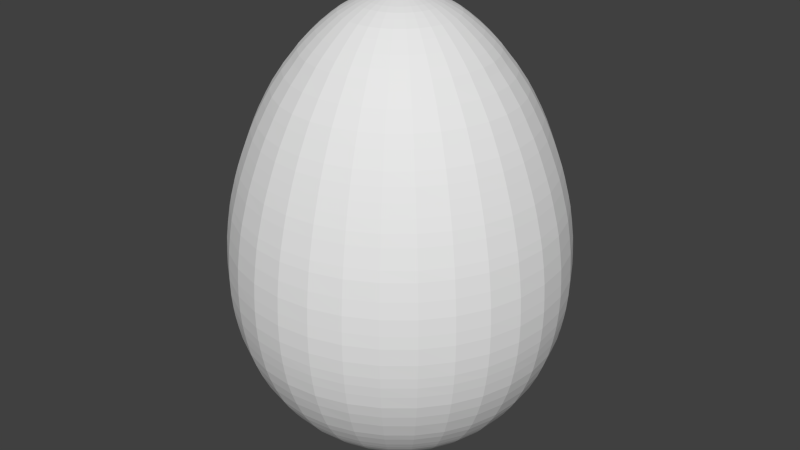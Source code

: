 # Source: egg.blend  (saved by Blender 2.69.0; exported with 4.5.12 LTS)
import bpy
from mathutils import Matrix  # noqa: F401  (used for matrix-valued properties, if any)

bpy.ops.wm.read_factory_settings(use_empty=True)
scene = bpy.context.scene
scene.name = 'Scene'

# ---- collections
col_collection_1 = bpy.data.collections.new('Collection 1'); scene.collection.children.link(col_collection_1)

# ---- world
world_world = bpy.data.worlds.new('World'); scene.world = world_world
world_world.color = (0.05088, 0.05088, 0.05088)
world_world.use_sun_shadow = False
world_world.sun_shadow_jitter_overblur = 0.0
world_world.cycles.sampling_method = 'MANUAL'
world_world.cycles.sample_map_resolution = 256

# ---- meshes
me_circle_001 = bpy.data.meshes.new('Circle.001')
me_circle_001.from_pydata([(-1.861, -0.003045, 0.432), (-1.893, -0.003169, 0.2331), (-1.915, -0.003283, 0.04984), (-1.926, -0.003396, -0.1322), (-1.931, -0.003486, -0.2772), (-1.926, -0.003608, -0.4724), (-1.912, -0.003713, -0.6413), (-1.895, -0.00379, -0.7647), (-1.872, -0.003869, -0.8917), (-1.839, -0.003965, -1.047), (-1.79, -0.004061, -1.201), (-1.73, -0.004158, -1.356), (-1.641, -0.004275, -1.544), (-1.582, -0.004336, -1.644), (-1.49, -0.004421, -1.78), (-1.423, -0.004477, -1.869), (-1.366, -0.00452, -1.939), (-1.298, -0.004564, -2.01), (-1.21, -0.004617, -2.095), (-1.109, -0.00467, -2.181), (-0.9858, -0.004722, -2.264), (-0.9116, -0.004751, -2.311), (-0.8385, -0.004776, -2.351), (-0.7606, -0.004799, -2.388), (-0.6696, -0.004824, -2.427), (-0.5678, -0.004848, -2.466), (-0.4396, -0.004873, -2.506), (-0.3534, -0.004885, -2.526), (-0.2527, -0.004896, -2.543), (-0.114, -0.004903, -2.554), (-1.835, -0.00297, 0.5529), (-1.78, -0.002837, 0.7674), (-1.742, -0.002756, 0.8979), (-1.695, -0.002671, 1.034), (-1.642, -0.002583, 1.176), (-1.587, -0.002497, 1.314), (-1.526, -0.002412, 1.45), (-1.431, -0.002297, 1.635), (-1.361, -0.002218, 1.762), (-1.23, -0.002097, 1.957), (-1.124, -0.002012, 2.093), (-1.061, -0.001961, 2.176), (-0.9822, -0.001906, 2.263), (-0.8732, -0.00184, 2.37), (-0.751, -0.001774, 2.475), (-0.6456, -0.001724, 2.556), (-0.5392, -0.001686, 2.618), (-0.4593, -0.001659, 2.661), (-0.3711, -0.001636, 2.697), (-0.2655, -0.001615, 2.732), (-0.1707, -0.001602, 2.752), (-0.09248, -0.001597, 2.761), (-0.03009, -0.001592, 2.768), (-1.826, 0.3602, 0.432), (-1.857, 0.3661, 0.2331), (-1.879, 0.3704, 0.04984), (-1.89, 0.3724, -0.1322), (-1.895, 0.3733, -0.2772), (-1.89, 0.3722, -0.4724), (-1.876, 0.3693, -0.6413), (-1.859, 0.366, -0.7647), (-1.837, 0.3615, -0.8917), (-1.804, 0.3548, -1.047), (-1.756, 0.3451, -1.201), (-1.697, 0.3334, -1.356), (-1.61, 0.316, -1.544), (-1.553, 0.3044, -1.644), (-1.462, 0.2864, -1.78), (-1.397, 0.2732, -1.869), (-1.34, 0.262, -1.939), (-1.274, 0.2488, -2.01), (-1.187, 0.2315, -2.095), (-1.089, 0.2118, -2.181), (-0.9678, 0.1877, -2.264), (-0.895, 0.1732, -2.311), (-0.8233, 0.1589, -2.351), (-0.747, 0.1437, -2.388), (-0.6577, 0.1259, -2.427), (-0.5578, 0.106, -2.466), (-0.4321, 0.08098, -2.506), (-0.3475, 0.06415, -2.526), (-0.2488, 0.04451, -2.543), (-0.1128, 0.01743, -2.554), (-1.8, 0.3551, 0.5529), (-1.746, 0.3445, 0.7674), (-1.709, 0.3371, 0.8979), (-1.663, 0.328, 1.034), (-1.611, 0.3179, 1.176), (-1.557, 0.3072, 1.314), (-1.497, 0.2954, 1.45), (-1.404, 0.277, 1.635), (-1.335, 0.2633, 1.762), (-1.207, 0.2379, 1.957), (-1.102, 0.2172, 2.093), (-1.041, 0.2051, 2.176), (-0.9637, 0.1898, 2.263), (-0.8568, 0.1686, 2.37), (-0.737, 0.1448, 2.475), (-0.6336, 0.1243, 2.556), (-0.5291, 0.1035, 2.618), (-0.4508, 0.08798, 2.661), (-0.3643, 0.0708, 2.697), (-0.2607, 0.05021, 2.732), (-0.1677, 0.03172, 2.752), (-0.09101, 0.01648, 2.761), (-0.02982, 0.004309, 2.768), (-1.721, 0.7095, 0.432), (-1.75, 0.7213, 0.2331), (-1.771, 0.7299, 0.04984), (-1.781, 0.734, -0.1322), (-1.785, 0.7357, -0.2772), (-1.781, 0.7338, -0.4724), (-1.768, 0.7282, -0.6413), (-1.752, 0.7217, -0.7647), (-1.731, 0.7129, -0.8917), (-1.7, 0.7, -1.047), (-1.655, 0.6811, -1.201), (-1.6, 0.6581, -1.356), (-1.518, 0.6241, -1.544), (-1.464, 0.6015, -1.644), (-1.378, 0.5662, -1.78), (-1.316, 0.5404, -1.869), (-1.263, 0.5184, -1.939), (-1.201, 0.4927, -2.01), (-1.119, 0.4587, -2.095), (-1.027, 0.4202, -2.181), (-0.9126, 0.3729, -2.264), (-0.844, 0.3444, -2.311), (-0.7765, 0.3165, -2.351), (-0.7046, 0.2866, -2.388), (-0.6205, 0.2518, -2.427), (-0.5264, 0.2128, -2.466), (-0.408, 0.1637, -2.506), (-0.3283, 0.1307, -2.526), (-0.2354, 0.0922, -2.543), (-0.1072, 0.03909, -2.554), (-1.697, 0.6995, 0.5529), (-1.646, 0.6786, 0.7674), (-1.61, 0.664, 0.8979), (-1.567, 0.6462, 1.034), (-1.518, 0.6261, 1.176), (-1.467, 0.6051, 1.314), (-1.411, 0.5818, 1.45), (-1.323, 0.5457, 1.635), (-1.258, 0.5187, 1.762), (-1.137, 0.4688, 1.957), (-1.039, 0.4281, 2.093), (-0.9813, 0.4043, 2.176), (-0.9082, 0.3741, 2.263), (-0.8075, 0.3325, 2.37), (-0.6946, 0.2858, 2.475), (-0.5972, 0.2455, 2.556), (-0.4988, 0.2048, 2.618), (-0.425, 0.1742, 2.661), (-0.3435, 0.1405, 2.697), (-0.2459, 0.1001, 2.732), (-0.1583, 0.06383, 2.752), (-0.08605, 0.03391, 2.761), (-0.02841, 0.01004, 2.768), (-1.549, 1.032, 0.432), (-1.575, 1.049, 0.2331), (-1.594, 1.061, 0.04984), (-1.603, 1.067, -0.1322), (-1.607, 1.07, -0.2772), (-1.604, 1.067, -0.4724), (-1.592, 1.059, -0.6413), (-1.578, 1.05, -0.7647), (-1.559, 1.037, -0.8917), (-1.531, 1.018, -1.047), (-1.49, 0.9909, -1.201), (-1.44, 0.9575, -1.356), (-1.367, 0.9082, -1.544), (-1.318, 0.8755, -1.644), (-1.241, 0.8242, -1.78), (-1.186, 0.7869, -1.869), (-1.138, 0.7549, -1.939), (-1.082, 0.7176, -2.01), (-1.008, 0.6683, -2.095), (-0.9249, 0.6124, -2.181), (-0.8223, 0.5438, -2.264), (-0.7606, 0.5025, -2.311), (-0.6998, 0.4619, -2.351), (-0.6351, 0.4186, -2.388), (-0.5594, 0.368, -2.427), (-0.4748, 0.3114, -2.466), (-0.3682, 0.2402, -2.506), (-0.2965, 0.1923, -2.526), (-0.2129, 0.1363, -2.543), (-0.09751, 0.05926, -2.554), (-1.527, 1.017, 0.5529), (-1.482, 0.9866, 0.7674), (-1.45, 0.9653, 0.8979), (-1.411, 0.9394, 1.034), (-1.367, 0.9102, 1.176), (-1.321, 0.8797, 1.314), (-1.27, 0.8458, 1.45), (-1.191, 0.7933, 1.635), (-1.133, 0.7541, 1.762), (-1.024, 0.6817, 1.957), (-0.9353, 0.6226, 2.093), (-0.8835, 0.588, 2.176), (-0.8178, 0.5441, 2.263), (-0.7271, 0.4836, 2.37), (-0.6255, 0.4158, 2.475), (-0.5378, 0.3573, 2.556), (-0.4492, 0.2981, 2.618), (-0.3828, 0.2538, 2.661), (-0.3095, 0.2048, 2.697), (-0.2216, 0.1462, 2.732), (-0.1428, 0.09349, 2.752), (-0.07778, 0.05005, 2.761), (-0.0259, 0.01539, 2.768), (-1.318, 1.314, 0.432), (-1.341, 1.336, 0.2331), (-1.357, 1.352, 0.04984), (-1.364, 1.36, -0.1322), (-1.368, 1.363, -0.2772), (-1.365, 1.359, -0.4724), (-1.354, 1.349, -0.6413), (-1.343, 1.337, -0.7647), (-1.327, 1.321, -0.8917), (-1.303, 1.297, -1.047), (-1.268, 1.263, -1.201), (-1.226, 1.22, -1.356), (-1.163, 1.157, -1.544), (-1.122, 1.116, -1.644), (-1.057, 1.051, -1.78), (-1.009, 1.003, -1.869), (-0.9688, 0.9624, -1.939), (-0.9214, 0.9149, -2.01), (-0.8587, 0.8522, -2.095), (-0.7876, 0.781, -2.181), (-0.7004, 0.6937, -2.264), (-0.6479, 0.6412, -2.311), (-0.5963, 0.5895, -2.351), (-0.5412, 0.5345, -2.388), (-0.4769, 0.4701, -2.427), (-0.4049, 0.3981, -2.466), (-0.3143, 0.3074, -2.506), (-0.2533, 0.2464, -2.526), (-0.1822, 0.1753, -2.543), (-0.08407, 0.07714, -2.554), (-1.3, 1.296, 0.5529), (-1.261, 1.257, 0.7674), (-1.233, 1.23, 0.8979), (-1.2, 1.197, 1.034), (-1.163, 1.159, 1.176), (-1.124, 1.121, 1.314), (-1.081, 1.077, 1.45), (-1.014, 1.011, 1.635), (-0.9638, 0.9606, 1.762), (-0.8714, 0.8684, 1.957), (-0.7959, 0.7931, 2.093), (-0.7518, 0.7491, 2.176), (-0.6959, 0.6932, 2.263), (-0.6188, 0.6162, 2.37), (-0.5323, 0.5298, 2.475), (-0.4578, 0.4553, 2.556), (-0.3824, 0.3801, 2.618), (-0.326, 0.3236, 2.661), (-0.2636, 0.2613, 2.697), (-0.1889, 0.1866, 2.732), (-0.1218, 0.1195, 2.752), (-0.06652, 0.06426, 2.761), (-0.0224, 0.02015, 2.768), (-1.037, 1.546, 0.432), (-1.054, 1.572, 0.2331), (-1.067, 1.591, 0.04984), (-1.073, 1.6, -0.1322), (-1.076, 1.604, -0.2772), (-1.073, 1.6, -0.4724), (-1.065, 1.588, -0.6413), (-1.056, 1.574, -0.7647), (-1.043, 1.555, -0.8917), (-1.025, 1.527, -1.047), (-0.9976, 1.486, -1.201), (-0.9644, 1.436, -1.356), (-0.9153, 1.362, -1.544), (-0.8827, 1.313, -1.644), (-0.8315, 1.237, -1.78), (-0.7943, 1.181, -1.869), (-0.7624, 1.133, -1.939), (-0.7252, 1.077, -2.01), (-0.676, 1.003, -2.095), (-0.6201, 0.9197, -2.181), (-0.5516, 0.8171, -2.264), (-0.5104, 0.7553, -2.311), (-0.4698, 0.6945, -2.351), (-0.4266, 0.6298, -2.388), (-0.376, 0.5541, -2.427), (-0.3195, 0.4694, -2.466), (-0.2483, 0.3628, -2.506), (-0.2004, 0.2911, -2.526), (-0.1445, 0.2074, -2.543), (-0.06741, 0.09206, -2.554), (-1.022, 1.524, 0.5529), (-0.9913, 1.478, 0.7674), (-0.9699, 1.447, 0.8979), (-0.9439, 1.408, 1.034), (-0.9145, 1.364, 1.176), (-0.8838, 1.318, 1.314), (-0.8498, 1.268, 1.45), (-0.7972, 1.189, 1.635), (-0.7578, 1.13, 1.762), (-0.6852, 1.022, 1.957), (-0.6259, 0.9331, 2.093), (-0.5913, 0.8813, 2.176), (-0.5473, 0.8156, 2.263), (-0.4867, 0.725, 2.37), (-0.4187, 0.6235, 2.475), (-0.3601, 0.5359, 2.556), (-0.3009, 0.4474, 2.618), (-0.2566, 0.381, 2.661), (-0.2076, 0.3077, 2.697), (-0.1488, 0.2199, 2.732), (-0.09615, 0.141, 2.752), (-0.05271, 0.07601, 2.761), (-0.01804, 0.02414, 2.768), (-0.7152, 1.719, 0.432), (-0.7272, 1.747, 0.2331), (-0.736, 1.768, 0.04984), (-0.7402, 1.778, -0.1322), (-0.7422, 1.783, -0.2772), (-0.7404, 1.778, -0.4724), (-0.735, 1.765, -0.6413), (-0.7287, 1.749, -0.7647), (-0.72, 1.728, -0.8917), (-0.7073, 1.697, -1.047), (-0.6886, 1.652, -1.201), (-0.6658, 1.596, -1.356), (-0.6319, 1.514, -1.544), (-0.6095, 1.46, -1.644), (-0.5743, 1.375, -1.78), (-0.5487, 1.313, -1.869), (-0.5267, 1.26, -1.939), (-0.5011, 1.198, -2.01), (-0.4672, 1.116, -2.095), (-0.4288, 1.023, -2.181), (-0.3816, 0.909, -2.264), (-0.3532, 0.8404, -2.311), (-0.3253, 0.7728, -2.351), (-0.2955, 0.7009, -2.388), (-0.2607, 0.6168, -2.427), (-0.2218, 0.5227, -2.466), (-0.1727, 0.4043, -2.506), (-0.1397, 0.3246, -2.526), (-0.1012, 0.2316, -2.543), (-0.04815, 0.1034, -2.554), (-0.705, 1.694, 0.5529), (-0.6838, 1.643, 0.7674), (-0.6691, 1.608, 0.8979), (-0.6511, 1.565, 1.034), (-0.6308, 1.516, 1.176), (-0.6097, 1.465, 1.314), (-0.5862, 1.409, 1.45), (-0.5499, 1.322, 1.635), (-0.5228, 1.256, 1.762), (-0.4727, 1.136, 1.957), (-0.4318, 1.037, 2.093), (-0.4079, 0.9798, 2.176), (-0.3776, 0.9067, 2.263), (-0.3359, 0.8061, 2.37), (-0.2891, 0.6932, 2.475), (-0.2487, 0.5958, 2.556), (-0.2079, 0.4975, 2.618), (-0.1773, 0.4237, 2.661), (-0.1435, 0.3423, 2.697), (-0.1031, 0.2447, 2.732), (-0.06679, 0.1571, 2.752), (-0.03686, 0.08483, 2.761), (-0.01299, 0.02719, 2.768), (-0.3661, 1.825, 0.432), (-0.3723, 1.856, 0.2331), (-0.3769, 1.878, 0.04984), (-0.3791, 1.888, -0.1322), (-0.3801, 1.893, -0.2772), (-0.3793, 1.888, -0.4724), (-0.3766, 1.874, -0.6413), (-0.3734, 1.858, -0.7647), (-0.369, 1.836, -0.8917), (-0.3626, 1.803, -1.047), (-0.3531, 1.754, -1.201), (-0.3415, 1.696, -1.356), (-0.3243, 1.609, -1.544), (-0.313, 1.551, -1.644), (-0.295, 1.461, -1.78), (-0.282, 1.395, -1.869), (-0.2708, 1.338, -1.939), (-0.2578, 1.273, -2.01), (-0.2406, 1.186, -2.095), (-0.221, 1.087, -2.181), (-0.197, 0.966, -2.264), (-0.1825, 0.8931, -2.311), (-0.1683, 0.8214, -2.351), (-0.1531, 0.7451, -2.388), (-0.1354, 0.6558, -2.427), (-0.1155, 0.5559, -2.466), (-0.09054, 0.4302, -2.506), (-0.07373, 0.3456, -2.526), (-0.05411, 0.2469, -2.543), (-0.02705, 0.1108, -2.554), (-0.3609, 1.799, 0.5529), (-0.35, 1.745, 0.7674), (-0.3425, 1.708, 0.8979), (-0.3333, 1.662, 1.034), (-0.3229, 1.61, 1.176), (-0.3121, 1.556, 1.314), (-0.3001, 1.496, 1.45), (-0.2815, 1.403, 1.635), (-0.2676, 1.334, 1.762), (-0.2421, 1.206, 1.957), (-0.2212, 1.102, 2.093), (-0.209, 1.041, 2.176), (-0.1935, 0.963, 2.263), (-0.1722, 0.8561, 2.37), (-0.1483, 0.7363, 2.475), (-0.1276, 0.6329, 2.556), (-0.1068, 0.5285, 2.618), (-0.09123, 0.4502, 2.661), (-0.07401, 0.3637, 2.697), (-0.05338, 0.2601, 2.732), (-0.03487, 0.1671, 2.752), (-0.01961, 0.09039, 2.761), (-0.007432, 0.0292, 2.768), (-0.003044, 1.861, 0.432), (-0.003168, 1.893, 0.2331), (-0.003282, 1.915, 0.04984), (-0.003395, 1.926, -0.1322), (-0.003485, 1.931, -0.2772), (-0.003607, 1.926, -0.4724), (-0.003712, 1.912, -0.6413), (-0.003789, 1.895, -0.7647), (-0.003867, 1.872, -0.8917), (-0.003964, 1.839, -1.047), (-0.00406, 1.79, -1.201), (-0.004157, 1.73, -1.356), (-0.004273, 1.641, -1.544), (-0.004335, 1.582, -1.644), (-0.00442, 1.49, -1.78), (-0.004476, 1.423, -1.869), (-0.004519, 1.366, -1.939), (-0.004564, 1.298, -2.01), (-0.004616, 1.21, -2.095), (-0.00467, 1.109, -2.181), (-0.004722, 0.9858, -2.264), (-0.004751, 0.9116, -2.311), (-0.004775, 0.8385, -2.351), (-0.004798, 0.7606, -2.388), (-0.004823, 0.6696, -2.427), (-0.004847, 0.5678, -2.466), (-0.004873, 0.4396, -2.506), (-0.004884, 0.3534, -2.526), (-0.004896, 0.2527, -2.543), (-0.004903, 0.114, -2.554), (-0.002969, 1.835, 0.5529), (-0.002836, 1.78, 0.7674), (-0.002754, 1.742, 0.8979), (-0.00267, 1.695, 1.034), (-0.002582, 1.642, 1.176), (-0.002496, 1.587, 1.314), (-0.002411, 1.526, 1.45), (-0.002296, 1.431, 1.635), (-0.002218, 1.361, 1.762), (-0.002096, 1.23, 1.957), (-0.002011, 1.124, 2.093), (-0.00196, 1.061, 2.176), (-0.001906, 0.9822, 2.263), (-0.001839, 0.8732, 2.37), (-0.001774, 0.751, 2.475), (-0.001724, 0.6456, 2.556), (-0.001686, 0.5392, 2.618), (-0.001659, 0.4593, 2.661), (-0.001636, 0.3711, 2.697), (-0.001615, 0.2655, 2.732), (-0.001602, 0.1707, 2.752), (-0.001597, 0.09248, 2.761), (-0.001592, 0.03009, 2.768), (0.3602, 1.826, 0.432), (0.3661, 1.857, 0.2331), (0.3704, 1.879, 0.04984), (0.3724, 1.89, -0.1322), (0.3733, 1.895, -0.2772), (0.3722, 1.89, -0.4724), (0.3693, 1.876, -0.6413), (0.366, 1.859, -0.7647), (0.3615, 1.837, -0.8917), (0.3548, 1.804, -1.047), (0.3451, 1.756, -1.201), (0.3334, 1.697, -1.356), (0.316, 1.61, -1.544), (0.3044, 1.553, -1.644), (0.2864, 1.462, -1.78), (0.2732, 1.397, -1.869), (0.262, 1.34, -1.939), (0.2488, 1.274, -2.01), (0.2315, 1.187, -2.095), (0.2118, 1.089, -2.181), (0.1877, 0.9678, -2.264), (0.1732, 0.895, -2.311), (0.1589, 0.8233, -2.351), (0.1437, 0.747, -2.388), (0.1259, 0.6577, -2.427), (0.106, 0.5578, -2.466), (0.08098, 0.4321, -2.506), (0.06415, 0.3475, -2.526), (0.04451, 0.2488, -2.543), (0.01743, 0.1128, -2.554), (0.3551, 1.8, 0.5529), (0.3445, 1.746, 0.7674), (0.3371, 1.709, 0.8979), (0.3281, 1.663, 1.034), (0.3179, 1.611, 1.176), (0.3072, 1.557, 1.314), (0.2954, 1.497, 1.45), (0.277, 1.404, 1.635), (0.2633, 1.335, 1.762), (0.2379, 1.207, 1.957), (0.2172, 1.102, 2.093), (0.2051, 1.041, 2.176), (0.1898, 0.9637, 2.263), (0.1686, 0.8568, 2.37), (0.1448, 0.737, 2.475), (0.1243, 0.6336, 2.556), (0.1035, 0.5291, 2.618), (0.08798, 0.4508, 2.661), (0.0708, 0.3643, 2.697), (0.05021, 0.2607, 2.732), (0.03172, 0.1677, 2.752), (0.01648, 0.09101, 2.761), (0.004309, 0.02982, 2.768), (0.7095, 1.721, 0.432), (0.7213, 1.75, 0.2331), (0.7299, 1.771, 0.04984), (0.734, 1.781, -0.1322), (0.7357, 1.785, -0.2772), (0.7338, 1.781, -0.4724), (0.7282, 1.768, -0.6413), (0.7217, 1.752, -0.7647), (0.7129, 1.731, -0.8917), (0.7, 1.7, -1.047), (0.6811, 1.655, -1.201), (0.6581, 1.6, -1.356), (0.6241, 1.518, -1.544), (0.6015, 1.464, -1.644), (0.5662, 1.378, -1.78), (0.5404, 1.316, -1.869), (0.5184, 1.263, -1.939), (0.4927, 1.201, -2.01), (0.4587, 1.119, -2.095), (0.4202, 1.027, -2.181), (0.3729, 0.9126, -2.264), (0.3444, 0.844, -2.311), (0.3165, 0.7765, -2.351), (0.2866, 0.7046, -2.388), (0.2518, 0.6205, -2.427), (0.2128, 0.5264, -2.466), (0.1637, 0.408, -2.506), (0.1307, 0.3283, -2.526), (0.0922, 0.2354, -2.543), (0.03909, 0.1072, -2.554), (0.6995, 1.697, 0.5529), (0.6786, 1.646, 0.7674), (0.664, 1.61, 0.8979), (0.6462, 1.567, 1.034), (0.6261, 1.518, 1.176), (0.6051, 1.467, 1.314), (0.5818, 1.411, 1.45), (0.5457, 1.323, 1.635), (0.5187, 1.258, 1.762), (0.4688, 1.137, 1.957), (0.4281, 1.039, 2.093), (0.4043, 0.9813, 2.176), (0.3741, 0.9082, 2.263), (0.3325, 0.8075, 2.37), (0.2858, 0.6946, 2.475), (0.2455, 0.5972, 2.556), (0.2048, 0.4988, 2.618), (0.1742, 0.425, 2.661), (0.1405, 0.3435, 2.697), (0.1001, 0.2459, 2.732), (0.06383, 0.1583, 2.752), (0.03391, 0.08605, 2.761), (0.01004, 0.02841, 2.768), (1.032, 1.549, 0.432), (1.049, 1.575, 0.2331), (1.061, 1.594, 0.04984), (1.067, 1.603, -0.1322), (1.07, 1.607, -0.2772), (1.067, 1.604, -0.4724), (1.059, 1.592, -0.6413), (1.05, 1.578, -0.7647), (1.037, 1.559, -0.8917), (1.018, 1.531, -1.047), (0.9909, 1.49, -1.201), (0.9575, 1.44, -1.356), (0.9082, 1.367, -1.544), (0.8755, 1.318, -1.644), (0.8242, 1.241, -1.78), (0.7869, 1.186, -1.869), (0.7549, 1.138, -1.939), (0.7176, 1.082, -2.01), (0.6683, 1.008, -2.095), (0.6124, 0.9249, -2.181), (0.5438, 0.8223, -2.264), (0.5025, 0.7606, -2.311), (0.4619, 0.6998, -2.351), (0.4186, 0.6351, -2.388), (0.368, 0.5594, -2.427), (0.3114, 0.4748, -2.466), (0.2402, 0.3682, -2.506), (0.1923, 0.2965, -2.526), (0.1363, 0.2129, -2.543), (0.05926, 0.09751, -2.554), (1.017, 1.527, 0.5529), (0.9866, 1.482, 0.7674), (0.9653, 1.45, 0.8979), (0.9394, 1.411, 1.034), (0.9102, 1.367, 1.176), (0.8797, 1.321, 1.314), (0.8458, 1.27, 1.45), (0.7933, 1.191, 1.635), (0.7541, 1.133, 1.762), (0.6817, 1.024, 1.957), (0.6226, 0.9353, 2.093), (0.588, 0.8835, 2.176), (0.5441, 0.8178, 2.263), (0.4836, 0.7271, 2.37), (0.4158, 0.6255, 2.475), (0.3573, 0.5378, 2.556), (0.2981, 0.4492, 2.618), (0.2538, 0.3828, 2.661), (0.2048, 0.3095, 2.697), (0.1462, 0.2216, 2.732), (0.09349, 0.1428, 2.752), (0.05005, 0.07778, 2.761), (0.01539, 0.0259, 2.768), (1.314, 1.318, 0.432), (1.336, 1.341, 0.2331), (1.352, 1.357, 0.04984), (1.36, 1.364, -0.1322), (1.363, 1.368, -0.2772), (1.359, 1.365, -0.4724), (1.349, 1.354, -0.6413), (1.337, 1.343, -0.7647), (1.321, 1.327, -0.8917), (1.297, 1.303, -1.047), (1.263, 1.268, -1.201), (1.22, 1.226, -1.356), (1.157, 1.163, -1.544), (1.116, 1.122, -1.644), (1.051, 1.057, -1.78), (1.003, 1.009, -1.869), (0.9624, 0.9688, -1.939), (0.9149, 0.9214, -2.01), (0.8522, 0.8587, -2.095), (0.781, 0.7876, -2.181), (0.6937, 0.7004, -2.264), (0.6412, 0.6479, -2.311), (0.5895, 0.5963, -2.351), (0.5345, 0.5412, -2.388), (0.4701, 0.4769, -2.427), (0.3981, 0.4049, -2.466), (0.3074, 0.3143, -2.506), (0.2464, 0.2533, -2.526), (0.1753, 0.1822, -2.543), (0.07714, 0.08407, -2.554), (1.296, 1.3, 0.5529), (1.257, 1.261, 0.7674), (1.23, 1.233, 0.8979), (1.197, 1.2, 1.034), (1.159, 1.163, 1.176), (1.121, 1.124, 1.314), (1.077, 1.081, 1.45), (1.011, 1.014, 1.635), (0.9606, 0.9638, 1.762), (0.8684, 0.8714, 1.957), (0.7931, 0.7959, 2.093), (0.7491, 0.7518, 2.176), (0.6932, 0.6959, 2.263), (0.6162, 0.6188, 2.37), (0.5298, 0.5323, 2.475), (0.4553, 0.4578, 2.556), (0.3801, 0.3824, 2.618), (0.3236, 0.326, 2.661), (0.2613, 0.2636, 2.697), (0.1866, 0.1889, 2.732), (0.1195, 0.1218, 2.752), (0.06426, 0.06652, 2.761), (0.02015, 0.0224, 2.768), (1.546, 1.037, 0.432), (1.572, 1.054, 0.2331), (1.591, 1.067, 0.04984), (1.6, 1.073, -0.1322), (1.604, 1.076, -0.2772), (1.6, 1.073, -0.4724), (1.588, 1.065, -0.6413), (1.574, 1.056, -0.7647), (1.555, 1.043, -0.8917), (1.527, 1.025, -1.047), (1.486, 0.9976, -1.201), (1.436, 0.9644, -1.356), (1.362, 0.9153, -1.544), (1.313, 0.8827, -1.644), (1.237, 0.8315, -1.78), (1.181, 0.7943, -1.869), (1.133, 0.7624, -1.939), (1.077, 0.7252, -2.01), (1.003, 0.676, -2.095), (0.9197, 0.6201, -2.181), (0.8171, 0.5516, -2.264), (0.7553, 0.5104, -2.311), (0.6945, 0.4698, -2.351), (0.6298, 0.4266, -2.388), (0.5541, 0.376, -2.427), (0.4694, 0.3195, -2.466), (0.3628, 0.2483, -2.506), (0.2911, 0.2004, -2.526), (0.2074, 0.1445, -2.543), (0.09206, 0.06741, -2.554), (1.524, 1.022, 0.5529), (1.478, 0.9913, 0.7674), (1.447, 0.9699, 0.8979), (1.408, 0.9439, 1.034), (1.364, 0.9145, 1.176), (1.318, 0.8838, 1.314), (1.268, 0.8498, 1.45), (1.189, 0.7972, 1.635), (1.13, 0.7578, 1.762), (1.022, 0.6852, 1.957), (0.9331, 0.6259, 2.093), (0.8813, 0.5913, 2.176), (0.8156, 0.5473, 2.263), (0.725, 0.4867, 2.37), (0.6235, 0.4187, 2.475), (0.5359, 0.3601, 2.556), (0.4474, 0.3009, 2.618), (0.381, 0.2566, 2.661), (0.3077, 0.2076, 2.697), (0.2199, 0.1488, 2.732), (0.141, 0.09615, 2.752), (0.07601, 0.05271, 2.761), (0.02414, 0.01804, 2.768), (1.719, 0.7152, 0.432), (1.747, 0.7272, 0.2331), (1.768, 0.736, 0.04984), (1.778, 0.7402, -0.1322), (1.783, 0.7422, -0.2772), (1.778, 0.7404, -0.4724), (1.765, 0.735, -0.6413), (1.749, 0.7287, -0.7647), (1.728, 0.72, -0.8917), (1.697, 0.7073, -1.047), (1.652, 0.6886, -1.201), (1.596, 0.6658, -1.356), (1.514, 0.6319, -1.544), (1.46, 0.6095, -1.644), (1.375, 0.5743, -1.78), (1.313, 0.5487, -1.869), (1.26, 0.5267, -1.939), (1.198, 0.5011, -2.01), (1.116, 0.4672, -2.095), (1.023, 0.4288, -2.181), (0.909, 0.3816, -2.264), (0.8404, 0.3532, -2.311), (0.7728, 0.3253, -2.351), (0.7009, 0.2955, -2.388), (0.6168, 0.2607, -2.427), (0.5227, 0.2218, -2.466), (0.4043, 0.1727, -2.506), (0.3246, 0.1397, -2.526), (0.2316, 0.1012, -2.543), (0.1034, 0.04815, -2.554), (1.694, 0.705, 0.5529), (1.643, 0.6838, 0.7674), (1.608, 0.6691, 0.8979), (1.565, 0.6511, 1.034), (1.516, 0.6308, 1.176), (1.465, 0.6097, 1.314), (1.409, 0.5862, 1.45), (1.322, 0.5499, 1.635), (1.256, 0.5228, 1.762), (1.136, 0.4727, 1.957), (1.037, 0.4318, 2.093), (0.9798, 0.4079, 2.176), (0.9067, 0.3776, 2.263), (0.8061, 0.3359, 2.37), (0.6932, 0.2891, 2.475), (0.5958, 0.2487, 2.556), (0.4975, 0.2079, 2.618), (0.4237, 0.1773, 2.661), (0.3423, 0.1435, 2.697), (0.2447, 0.1031, 2.732), (0.1571, 0.06679, 2.752), (0.08483, 0.03686, 2.761), (0.02719, 0.01299, 2.768), (1.825, 0.3661, 0.432), (1.856, 0.3723, 0.2331), (1.878, 0.3769, 0.04984), (1.888, 0.3791, -0.1322), (1.893, 0.3801, -0.2772), (1.888, 0.3793, -0.4724), (1.874, 0.3766, -0.6413), (1.858, 0.3734, -0.7647), (1.836, 0.369, -0.8917), (1.803, 0.3626, -1.047), (1.754, 0.3531, -1.201), (1.696, 0.3415, -1.356), (1.609, 0.3243, -1.544), (1.551, 0.313, -1.644), (1.461, 0.295, -1.78), (1.395, 0.282, -1.869), (1.338, 0.2708, -1.939), (1.273, 0.2578, -2.01), (1.186, 0.2406, -2.095), (1.087, 0.221, -2.181), (0.966, 0.197, -2.264), (0.8931, 0.1825, -2.311), (0.8214, 0.1683, -2.351), (0.7451, 0.1531, -2.388), (0.6558, 0.1354, -2.427), (0.5559, 0.1155, -2.466), (0.4302, 0.09054, -2.506), (0.3456, 0.07373, -2.526), (0.2469, 0.05411, -2.543), (0.1108, 0.02705, -2.554), (1.799, 0.3609, 0.5529), (1.745, 0.35, 0.7674), (1.708, 0.3425, 0.8979), (1.662, 0.3333, 1.034), (1.61, 0.3229, 1.176), (1.556, 0.3121, 1.314), (1.496, 0.3001, 1.45), (1.403, 0.2815, 1.635), (1.334, 0.2676, 1.762), (1.206, 0.2421, 1.957), (1.102, 0.2212, 2.093), (1.041, 0.209, 2.176), (0.963, 0.1935, 2.263), (0.8561, 0.1722, 2.37), (0.7363, 0.1483, 2.475), (0.6329, 0.1276, 2.556), (0.5285, 0.1068, 2.618), (0.4502, 0.09123, 2.661), (0.3637, 0.07401, 2.697), (0.2601, 0.05338, 2.732), (0.1671, 0.03487, 2.752), (0.09039, 0.01961, 2.761), (0.0292, 0.007432, 2.768), (1.861, 0.003043, 0.432), (1.893, 0.003166, 0.2331), (1.915, 0.003281, 0.04984), (1.926, 0.003394, -0.1322), (1.931, 0.003484, -0.2772), (1.926, 0.003605, -0.4724), (1.912, 0.00371, -0.6413), (1.895, 0.003787, -0.7647), (1.872, 0.003866, -0.8917), (1.839, 0.003963, -1.047), (1.79, 0.004058, -1.201), (1.73, 0.004155, -1.356), (1.641, 0.004272, -1.544), (1.582, 0.004334, -1.644), (1.49, 0.004419, -1.78), (1.423, 0.004475, -1.869), (1.366, 0.004518, -1.939), (1.298, 0.004563, -2.01), (1.21, 0.004616, -2.095), (1.109, 0.004669, -2.181), (0.9858, 0.004721, -2.264), (0.9116, 0.00475, -2.311), (0.8385, 0.004775, -2.351), (0.7606, 0.004798, -2.388), (0.6696, 0.004823, -2.427), (0.5678, 0.004847, -2.466), (0.4396, 0.004872, -2.506), (0.3534, 0.004884, -2.526), (0.2527, 0.004896, -2.543), (0.114, 0.004903, -2.554), (1.835, 0.002968, 0.5529), (1.78, 0.002835, 0.7674), (1.742, 0.002753, 0.8979), (1.695, 0.002669, 1.034), (1.642, 0.002581, 1.176), (1.587, 0.002495, 1.314), (1.526, 0.00241, 1.45), (1.431, 0.002296, 1.635), (1.361, 0.002217, 1.762), (1.23, 0.002095, 1.957), (1.124, 0.002011, 2.093), (1.061, 0.001959, 2.176), (0.9822, 0.001905, 2.263), (0.8732, 0.001839, 2.37), (0.751, 0.001773, 2.475), (0.6456, 0.001723, 2.556), (0.5392, 0.001685, 2.618), (0.4593, 0.001659, 2.661), (0.3711, 0.001636, 2.697), (0.2655, 0.001615, 2.732), (0.1707, 0.001602, 2.752), (0.09248, 0.001596, 2.761), (0.03009, 0.001592, 2.768), (1.826, -0.3602, 0.432), (1.857, -0.3661, 0.2331), (1.879, -0.3704, 0.04984), (1.89, -0.3724, -0.1322), (1.895, -0.3733, -0.2772), (1.89, -0.3722, -0.4724), (1.876, -0.3693, -0.6413), (1.859, -0.366, -0.7647), (1.837, -0.3615, -0.8917), (1.804, -0.3548, -1.047), (1.756, -0.3451, -1.201), (1.697, -0.3334, -1.356), (1.61, -0.316, -1.544), (1.553, -0.3045, -1.644), (1.462, -0.2864, -1.78), (1.397, -0.2732, -1.869), (1.34, -0.262, -1.939), (1.274, -0.2488, -2.01), (1.187, -0.2315, -2.095), (1.089, -0.2118, -2.181), (0.9678, -0.1877, -2.264), (0.895, -0.1732, -2.311), (0.8233, -0.1589, -2.351), (0.747, -0.1437, -2.388), (0.6577, -0.1259, -2.427), (0.5578, -0.106, -2.466), (0.4321, -0.08098, -2.506), (0.3475, -0.06415, -2.526), (0.2488, -0.04451, -2.543), (0.1128, -0.01743, -2.554), (1.8, -0.3551, 0.5529), (1.746, -0.3445, 0.7674), (1.709, -0.3371, 0.8979), (1.663, -0.3281, 1.034), (1.611, -0.3179, 1.176), (1.557, -0.3072, 1.314), (1.497, -0.2954, 1.45), (1.404, -0.277, 1.635), (1.335, -0.2633, 1.762), (1.207, -0.2379, 1.957), (1.102, -0.2172, 2.093), (1.041, -0.2051, 2.176), (0.9637, -0.1898, 2.263), (0.8568, -0.1686, 2.37), (0.737, -0.1448, 2.475), (0.6336, -0.1243, 2.556), (0.5291, -0.1035, 2.618), (0.4508, -0.08798, 2.661), (0.3643, -0.0708, 2.697), (0.2607, -0.05021, 2.732), (0.1677, -0.03172, 2.752), (0.09101, -0.01648, 2.761), (0.02982, -0.004309, 2.768), (1.721, -0.7095, 0.432), (1.75, -0.7213, 0.2331), (1.771, -0.7299, 0.04984), (1.781, -0.734, -0.1322), (1.785, -0.7357, -0.2772), (1.781, -0.7338, -0.4724), (1.768, -0.7282, -0.6413), (1.752, -0.7217, -0.7647), (1.731, -0.7129, -0.8917), (1.7, -0.7, -1.047), (1.655, -0.6811, -1.201), (1.6, -0.6581, -1.356), (1.518, -0.6241, -1.544), (1.464, -0.6015, -1.644), (1.378, -0.5662, -1.78), (1.316, -0.5404, -1.869), (1.263, -0.5184, -1.939), (1.201, -0.4927, -2.01), (1.119, -0.4587, -2.095), (1.027, -0.4202, -2.181), (0.9126, -0.3729, -2.264), (0.844, -0.3445, -2.311), (0.7765, -0.3165, -2.351), (0.7046, -0.2866, -2.388), (0.6205, -0.2518, -2.427), (0.5264, -0.2128, -2.466), (0.408, -0.1637, -2.506), (0.3283, -0.1307, -2.526), (0.2354, -0.0922, -2.543), (0.1072, -0.03909, -2.554), (1.697, -0.6995, 0.5529), (1.646, -0.6786, 0.7674), (1.61, -0.664, 0.8979), (1.567, -0.6462, 1.034), (1.518, -0.6261, 1.176), (1.467, -0.6051, 1.314), (1.411, -0.5818, 1.45), (1.323, -0.5457, 1.635), (1.258, -0.5187, 1.762), (1.137, -0.4688, 1.957), (1.039, -0.4281, 2.093), (0.9813, -0.4043, 2.176), (0.9082, -0.3741, 2.263), (0.8075, -0.3325, 2.37), (0.6946, -0.2858, 2.475), (0.5972, -0.2455, 2.556), (0.4988, -0.2048, 2.618), (0.425, -0.1742, 2.661), (0.3435, -0.1405, 2.697), (0.2459, -0.1001, 2.732), (0.1583, -0.06383, 2.752), (0.08605, -0.03391, 2.761), (0.02841, -0.01004, 2.768), (1.549, -1.032, 0.432), (1.575, -1.049, 0.2331), (1.594, -1.061, 0.04984), (1.603, -1.067, -0.1322), (1.607, -1.07, -0.2772), (1.604, -1.067, -0.4724), (1.592, -1.059, -0.6413), (1.578, -1.05, -0.7647), (1.559, -1.037, -0.8917), (1.531, -1.018, -1.047), (1.49, -0.9909, -1.201), (1.44, -0.9575, -1.356), (1.367, -0.9082, -1.544), (1.318, -0.8755, -1.644), (1.241, -0.8242, -1.78), (1.186, -0.7869, -1.869), (1.138, -0.7549, -1.939), (1.082, -0.7176, -2.01), (1.008, -0.6683, -2.095), (0.9249, -0.6124, -2.181), (0.8223, -0.5438, -2.264), (0.7606, -0.5025, -2.311), (0.6998, -0.4619, -2.351), (0.6351, -0.4186, -2.388), (0.5594, -0.368, -2.427), (0.4748, -0.3114, -2.466), (0.3682, -0.2402, -2.506), (0.2965, -0.1923, -2.526), (0.2129, -0.1363, -2.543), (0.09751, -0.05926, -2.554), (1.527, -1.017, 0.5529), (1.482, -0.9866, 0.7674), (1.45, -0.9653, 0.8979), (1.411, -0.9394, 1.034), (1.367, -0.9102, 1.176), (1.321, -0.8797, 1.314), (1.27, -0.8458, 1.45), (1.191, -0.7933, 1.635), (1.133, -0.7541, 1.762), (1.024, -0.6817, 1.957), (0.9353, -0.6226, 2.093), (0.8835, -0.588, 2.176), (0.8178, -0.5441, 2.263), (0.7271, -0.4836, 2.37), (0.6255, -0.4158, 2.475), (0.5378, -0.3573, 2.556), (0.4492, -0.2981, 2.618), (0.3828, -0.2538, 2.661), (0.3095, -0.2048, 2.697), (0.2216, -0.1462, 2.732), (0.1428, -0.09349, 2.752), (0.07778, -0.05005, 2.761), (0.0259, -0.01539, 2.768), (1.318, -1.314, 0.432), (1.341, -1.336, 0.2331), (1.357, -1.352, 0.04984), (1.364, -1.36, -0.1322), (1.368, -1.363, -0.2772), (1.365, -1.359, -0.4724), (1.354, -1.349, -0.6413), (1.343, -1.337, -0.7647), (1.327, -1.321, -0.8917), (1.303, -1.297, -1.047), (1.268, -1.263, -1.201), (1.226, -1.22, -1.356), (1.163, -1.157, -1.544), (1.122, -1.116, -1.644), (1.057, -1.051, -1.78), (1.009, -1.003, -1.869), (0.9688, -0.9624, -1.939), (0.9214, -0.9149, -2.01), (0.8587, -0.8522, -2.095), (0.7876, -0.781, -2.181), (0.7004, -0.6937, -2.264), (0.6479, -0.6412, -2.311), (0.5963, -0.5895, -2.351), (0.5412, -0.5345, -2.388), (0.4769, -0.4701, -2.427), (0.4049, -0.3981, -2.466), (0.3143, -0.3074, -2.506), (0.2533, -0.2464, -2.526), (0.1822, -0.1753, -2.543), (0.08407, -0.07714, -2.554), (1.3, -1.296, 0.5529), (1.261, -1.257, 0.7674), (1.233, -1.23, 0.8979), (1.2, -1.197, 1.034), (1.163, -1.159, 1.176), (1.124, -1.121, 1.314), (1.081, -1.077, 1.45), (1.014, -1.011, 1.635), (0.9638, -0.9606, 1.762), (0.8714, -0.8684, 1.957), (0.7959, -0.7931, 2.093), (0.7518, -0.7491, 2.176), (0.6959, -0.6932, 2.263), (0.6188, -0.6162, 2.37), (0.5323, -0.5298, 2.475), (0.4578, -0.4553, 2.556), (0.3824, -0.3801, 2.618), (0.326, -0.3236, 2.661), (0.2636, -0.2613, 2.697), (0.1889, -0.1866, 2.732), (0.1218, -0.1195, 2.752), (0.06652, -0.06426, 2.761), (0.0224, -0.02015, 2.768), (1.037, -1.546, 0.432), (1.054, -1.572, 0.2331), (1.067, -1.591, 0.04984), (1.073, -1.6, -0.1322), (1.076, -1.604, -0.2772), (1.073, -1.6, -0.4724), (1.065, -1.588, -0.6413), (1.056, -1.574, -0.7647), (1.043, -1.555, -0.8917), (1.025, -1.527, -1.047), (0.9976, -1.486, -1.201), (0.9644, -1.436, -1.356), (0.9153, -1.362, -1.544), (0.8827, -1.313, -1.644), (0.8315, -1.237, -1.78), (0.7943, -1.181, -1.869), (0.7624, -1.133, -1.939), (0.7252, -1.077, -2.01), (0.676, -1.003, -2.095), (0.6201, -0.9197, -2.181), (0.5516, -0.8171, -2.264), (0.5104, -0.7553, -2.311), (0.4698, -0.6945, -2.351), (0.4266, -0.6298, -2.388), (0.376, -0.5541, -2.427), (0.3195, -0.4694, -2.466), (0.2483, -0.3628, -2.506), (0.2004, -0.2911, -2.526), (0.1445, -0.2074, -2.543), (0.06741, -0.09206, -2.554), (1.022, -1.524, 0.5529), (0.9913, -1.478, 0.7674), (0.9699, -1.447, 0.8979), (0.9439, -1.408, 1.034), (0.9145, -1.364, 1.176), (0.8838, -1.318, 1.314), (0.8498, -1.268, 1.45), (0.7972, -1.189, 1.635), (0.7578, -1.13, 1.762), (0.6852, -1.022, 1.957), (0.6259, -0.9331, 2.093), (0.5912, -0.8813, 2.176), (0.5473, -0.8156, 2.263), (0.4867, -0.725, 2.37), (0.4187, -0.6235, 2.475), (0.3601, -0.5359, 2.556), (0.3009, -0.4474, 2.618), (0.2566, -0.381, 2.661), (0.2076, -0.3077, 2.697), (0.1488, -0.2199, 2.732), (0.09615, -0.141, 2.752), (0.05271, -0.07601, 2.761), (0.01804, -0.02414, 2.768), (0.7152, -1.719, 0.432), (0.7272, -1.747, 0.2331), (0.736, -1.768, 0.04984), (0.7402, -1.778, -0.1322), (0.7422, -1.783, -0.2772), (0.7404, -1.778, -0.4724), (0.735, -1.765, -0.6413), (0.7287, -1.749, -0.7647), (0.72, -1.728, -0.8917), (0.7073, -1.697, -1.047), (0.6886, -1.652, -1.201), (0.6658, -1.596, -1.356), (0.6319, -1.514, -1.544), (0.6095, -1.46, -1.644), (0.5743, -1.375, -1.78), (0.5487, -1.313, -1.869), (0.5267, -1.26, -1.939), (0.5011, -1.198, -2.01), (0.4672, -1.116, -2.095), (0.4288, -1.023, -2.181), (0.3816, -0.909, -2.264), (0.3532, -0.8404, -2.311), (0.3253, -0.7728, -2.351), (0.2955, -0.7009, -2.388), (0.2607, -0.6168, -2.427), (0.2218, -0.5227, -2.466), (0.1727, -0.4043, -2.506), (0.1397, -0.3246, -2.526), (0.1012, -0.2316, -2.543), (0.04815, -0.1034, -2.554), (0.705, -1.694, 0.5529), (0.6838, -1.643, 0.7674), (0.669, -1.608, 0.8979), (0.6511, -1.565, 1.034), (0.6308, -1.516, 1.176), (0.6097, -1.465, 1.314), (0.5862, -1.409, 1.45), (0.5499, -1.322, 1.635), (0.5228, -1.256, 1.762), (0.4727, -1.136, 1.957), (0.4318, -1.037, 2.093), (0.4079, -0.9798, 2.176), (0.3776, -0.9067, 2.263), (0.3359, -0.8061, 2.37), (0.2891, -0.6932, 2.475), (0.2487, -0.5958, 2.556), (0.2079, -0.4975, 2.618), (0.1773, -0.4237, 2.661), (0.1435, -0.3423, 2.697), (0.1031, -0.2447, 2.732), (0.06679, -0.1571, 2.752), (0.03686, -0.08483, 2.761), (0.01299, -0.02719, 2.768), (0.3661, -1.825, 0.432), (0.3723, -1.856, 0.2331), (0.3769, -1.878, 0.04984), (0.3791, -1.888, -0.1322), (0.3801, -1.893, -0.2772), (0.3793, -1.888, -0.4724), (0.3766, -1.874, -0.6413), (0.3734, -1.858, -0.7647), (0.369, -1.836, -0.8917), (0.3626, -1.803, -1.047), (0.3531, -1.754, -1.201), (0.3415, -1.696, -1.356), (0.3243, -1.609, -1.544), (0.313, -1.551, -1.644), (0.295, -1.461, -1.78), (0.282, -1.395, -1.869), (0.2708, -1.338, -1.939), (0.2578, -1.273, -2.01), (0.2406, -1.186, -2.095), (0.221, -1.087, -2.181), (0.197, -0.966, -2.264), (0.1825, -0.8931, -2.311), (0.1683, -0.8214, -2.351), (0.1531, -0.7451, -2.388), (0.1354, -0.6558, -2.427), (0.1155, -0.5559, -2.466), (0.09054, -0.4302, -2.506), (0.07373, -0.3456, -2.526), (0.05411, -0.2469, -2.543), (0.02705, -0.1108, -2.554), (0.3609, -1.799, 0.5529), (0.35, -1.745, 0.7674), (0.3425, -1.708, 0.8979), (0.3333, -1.662, 1.034), (0.3229, -1.61, 1.176), (0.3121, -1.556, 1.314), (0.3001, -1.496, 1.45), (0.2815, -1.403, 1.635), (0.2676, -1.334, 1.762), (0.2421, -1.206, 1.957), (0.2212, -1.102, 2.093), (0.209, -1.041, 2.176), (0.1935, -0.963, 2.263), (0.1722, -0.8561, 2.37), (0.1483, -0.7363, 2.475), (0.1276, -0.6329, 2.556), (0.1068, -0.5285, 2.618), (0.09123, -0.4502, 2.661), (0.07401, -0.3637, 2.697), (0.05338, -0.2601, 2.732), (0.03487, -0.1671, 2.752), (0.01961, -0.09039, 2.761), (0.007432, -0.0292, 2.768), (0.003041, -1.861, 0.432), (0.003165, -1.893, 0.2331), (0.00328, -1.915, 0.04984), (0.003392, -1.926, -0.1322), (0.003482, -1.931, -0.2772), (0.003604, -1.926, -0.4724), (0.003709, -1.912, -0.6413), (0.003786, -1.895, -0.7647), (0.003865, -1.872, -0.8917), (0.003962, -1.839, -1.047), (0.004057, -1.79, -1.201), (0.004154, -1.73, -1.356), (0.004271, -1.641, -1.544), (0.004333, -1.582, -1.644), (0.004418, -1.49, -1.78), (0.004474, -1.423, -1.869), (0.004517, -1.366, -1.939), (0.004562, -1.298, -2.01), (0.004615, -1.21, -2.095), (0.004668, -1.109, -2.181), (0.00472, -0.9858, -2.264), (0.00475, -0.9116, -2.311), (0.004774, -0.8385, -2.351), (0.004798, -0.7606, -2.388), (0.004822, -0.6696, -2.427), (0.004846, -0.5678, -2.466), (0.004872, -0.4396, -2.506), (0.004884, -0.3534, -2.526), (0.004896, -0.2527, -2.543), (0.004902, -0.114, -2.554), (0.002967, -1.835, 0.5529), (0.002833, -1.78, 0.7674), (0.002752, -1.742, 0.8979), (0.002668, -1.695, 1.034), (0.00258, -1.642, 1.176), (0.002494, -1.587, 1.314), (0.002409, -1.526, 1.45), (0.002295, -1.431, 1.635), (0.002216, -1.361, 1.762), (0.002095, -1.23, 1.957), (0.00201, -1.124, 2.093), (0.001958, -1.061, 2.176), (0.001904, -0.9822, 2.263), (0.001838, -0.8732, 2.37), (0.001773, -0.751, 2.475), (0.001723, -0.6456, 2.556), (0.001685, -0.5392, 2.618), (0.001658, -0.4593, 2.661), (0.001636, -0.3711, 2.697), (0.001615, -0.2655, 2.732), (0.001602, -0.1707, 2.752), (0.001596, -0.09248, 2.761), (0.001592, -0.03009, 2.768), (-0.3602, -1.826, 0.432), (-0.3661, -1.857, 0.2331), (-0.3705, -1.879, 0.04984), (-0.3724, -1.89, -0.1322), (-0.3733, -1.895, -0.2772), (-0.3722, -1.89, -0.4724), (-0.3693, -1.876, -0.6413), (-0.366, -1.859, -0.7647), (-0.3615, -1.837, -0.8917), (-0.3548, -1.804, -1.047), (-0.3452, -1.756, -1.201), (-0.3334, -1.697, -1.356), (-0.316, -1.61, -1.544), (-0.3045, -1.553, -1.644), (-0.2864, -1.462, -1.78), (-0.2732, -1.397, -1.869), (-0.262, -1.34, -1.939), (-0.2488, -1.274, -2.01), (-0.2315, -1.187, -2.095), (-0.2118, -1.089, -2.181), (-0.1877, -0.9678, -2.264), (-0.1732, -0.895, -2.311), (-0.1589, -0.8233, -2.351), (-0.1437, -0.747, -2.388), (-0.1259, -0.6577, -2.427), (-0.106, -0.5578, -2.466), (-0.08099, -0.4321, -2.506), (-0.06415, -0.3475, -2.526), (-0.04451, -0.2488, -2.543), (-0.01743, -0.1128, -2.554), (-0.3551, -1.8, 0.5529), (-0.3445, -1.746, 0.7674), (-0.3371, -1.709, 0.8979), (-0.3281, -1.663, 1.034), (-0.3179, -1.611, 1.176), (-0.3072, -1.557, 1.314), (-0.2954, -1.497, 1.45), (-0.277, -1.404, 1.635), (-0.2633, -1.335, 1.762), (-0.2379, -1.207, 1.957), (-0.2172, -1.102, 2.093), (-0.2051, -1.041, 2.176), (-0.1898, -0.9637, 2.263), (-0.1686, -0.8568, 2.37), (-0.1448, -0.737, 2.475), (-0.1243, -0.6336, 2.556), (-0.1035, -0.5291, 2.618), (-0.08798, -0.4508, 2.661), (-0.0708, -0.3643, 2.697), (-0.05021, -0.2607, 2.732), (-0.03172, -0.1677, 2.752), (-0.01648, -0.09101, 2.761), (-0.004309, -0.02982, 2.768), (-0.7095, -1.721, 0.432), (-0.7213, -1.75, 0.2331), (-0.7299, -1.771, 0.04984), (-0.734, -1.781, -0.1322), (-0.7357, -1.785, -0.2772), (-0.7338, -1.781, -0.4724), (-0.7282, -1.768, -0.6413), (-0.7217, -1.752, -0.7647), (-0.7129, -1.731, -0.8917), (-0.7, -1.7, -1.047), (-0.6811, -1.655, -1.201), (-0.6581, -1.6, -1.356), (-0.6241, -1.518, -1.544), (-0.6015, -1.464, -1.644), (-0.5662, -1.378, -1.78), (-0.5404, -1.316, -1.869), (-0.5184, -1.263, -1.939), (-0.4927, -1.201, -2.01), (-0.4587, -1.119, -2.095), (-0.4202, -1.027, -2.181), (-0.3729, -0.9126, -2.264), (-0.3445, -0.844, -2.311), (-0.3165, -0.7765, -2.351), (-0.2866, -0.7046, -2.388), (-0.2518, -0.6205, -2.427), (-0.2128, -0.5264, -2.466), (-0.1637, -0.408, -2.506), (-0.1307, -0.3283, -2.526), (-0.0922, -0.2354, -2.543), (-0.03909, -0.1072, -2.554), (-0.6995, -1.697, 0.5529), (-0.6786, -1.646, 0.7674), (-0.664, -1.61, 0.8979), (-0.6462, -1.567, 1.034), (-0.6261, -1.518, 1.176), (-0.6051, -1.467, 1.314), (-0.5818, -1.411, 1.45), (-0.5457, -1.323, 1.635), (-0.5187, -1.258, 1.762), (-0.4688, -1.137, 1.957), (-0.4281, -1.039, 2.093), (-0.4043, -0.9813, 2.176), (-0.3741, -0.9082, 2.263), (-0.3325, -0.8075, 2.37), (-0.2858, -0.6946, 2.475), (-0.2455, -0.5972, 2.556), (-0.2048, -0.4988, 2.618), (-0.1742, -0.425, 2.661), (-0.1405, -0.3435, 2.697), (-0.1001, -0.2459, 2.732), (-0.06383, -0.1583, 2.752), (-0.03391, -0.08605, 2.761), (-0.01004, -0.02841, 2.768), (-1.032, -1.549, 0.432), (-1.049, -1.575, 0.2331), (-1.061, -1.594, 0.04984), (-1.067, -1.603, -0.1322), (-1.07, -1.607, -0.2772), (-1.067, -1.604, -0.4724), (-1.059, -1.592, -0.6413), (-1.05, -1.578, -0.7647), (-1.037, -1.559, -0.8917), (-1.018, -1.531, -1.047), (-0.9909, -1.49, -1.201), (-0.9575, -1.44, -1.356), (-0.9082, -1.367, -1.544), (-0.8755, -1.318, -1.644), (-0.8242, -1.241, -1.78), (-0.7869, -1.186, -1.869), (-0.7549, -1.138, -1.939), (-0.7176, -1.082, -2.01), (-0.6683, -1.008, -2.095), (-0.6124, -0.9249, -2.181), (-0.5438, -0.8223, -2.264), (-0.5025, -0.7606, -2.311), (-0.4619, -0.6998, -2.351), (-0.4186, -0.6351, -2.388), (-0.368, -0.5594, -2.427), (-0.3114, -0.4748, -2.466), (-0.2402, -0.3682, -2.506), (-0.1923, -0.2965, -2.526), (-0.1363, -0.2129, -2.543), (-0.05926, -0.09751, -2.554), (-1.017, -1.527, 0.5529), (-0.9866, -1.482, 0.7674), (-0.9653, -1.45, 0.8979), (-0.9394, -1.411, 1.034), (-0.9102, -1.367, 1.176), (-0.8797, -1.321, 1.314), (-0.8458, -1.27, 1.45), (-0.7933, -1.191, 1.635), (-0.7542, -1.133, 1.762), (-0.6817, -1.024, 1.957), (-0.6226, -0.9353, 2.093), (-0.588, -0.8835, 2.176), (-0.5441, -0.8178, 2.263), (-0.4836, -0.7271, 2.37), (-0.4158, -0.6255, 2.475), (-0.3573, -0.5378, 2.556), (-0.2981, -0.4492, 2.618), (-0.2538, -0.3828, 2.661), (-0.2048, -0.3095, 2.697), (-0.1462, -0.2216, 2.732), (-0.09349, -0.1428, 2.752), (-0.05005, -0.07778, 2.761), (-0.01539, -0.0259, 2.768), (-1.314, -1.318, 0.432), (-1.336, -1.341, 0.2331), (-1.352, -1.357, 0.04984), (-1.36, -1.364, -0.1322), (-1.363, -1.368, -0.2772), (-1.359, -1.365, -0.4724), (-1.349, -1.354, -0.6413), (-1.337, -1.343, -0.7647), (-1.321, -1.327, -0.8917), (-1.297, -1.303, -1.047), (-1.263, -1.268, -1.201), (-1.22, -1.226, -1.356), (-1.157, -1.163, -1.544), (-1.116, -1.122, -1.644), (-1.051, -1.057, -1.78), (-1.003, -1.009, -1.869), (-0.9624, -0.9688, -1.939), (-0.9149, -0.9214, -2.01), (-0.8522, -0.8587, -2.095), (-0.781, -0.7876, -2.181), (-0.6937, -0.7004, -2.264), (-0.6412, -0.6479, -2.311), (-0.5895, -0.5963, -2.351), (-0.5345, -0.5412, -2.388), (-0.4701, -0.4769, -2.427), (-0.3981, -0.4049, -2.466), (-0.3074, -0.3143, -2.506), (-0.2464, -0.2533, -2.526), (-0.1753, -0.1822, -2.543), (-0.07714, -0.08407, -2.554), (-1.296, -1.3, 0.5529), (-1.257, -1.261, 0.7674), (-1.23, -1.233, 0.8979), (-1.197, -1.2, 1.034), (-1.159, -1.163, 1.176), (-1.121, -1.124, 1.314), (-1.077, -1.081, 1.45), (-1.011, -1.014, 1.635), (-0.9606, -0.9638, 1.762), (-0.8684, -0.8714, 1.957), (-0.7931, -0.7959, 2.093), (-0.7491, -0.7518, 2.176), (-0.6932, -0.6959, 2.263), (-0.6162, -0.6188, 2.37), (-0.5298, -0.5323, 2.475), (-0.4553, -0.4578, 2.556), (-0.3801, -0.3824, 2.618), (-0.3236, -0.326, 2.661), (-0.2613, -0.2636, 2.697), (-0.1866, -0.1889, 2.732), (-0.1195, -0.1218, 2.752), (-0.06426, -0.06652, 2.761), (-0.02015, -0.0224, 2.768), (-1.546, -1.037, 0.432), (-1.572, -1.054, 0.2331), (-1.591, -1.067, 0.04984), (-1.6, -1.073, -0.1322), (-1.604, -1.076, -0.2772), (-1.6, -1.073, -0.4724), (-1.588, -1.065, -0.6413), (-1.574, -1.056, -0.7647), (-1.555, -1.043, -0.8917), (-1.527, -1.025, -1.047), (-1.486, -0.9976, -1.201), (-1.436, -0.9644, -1.356), (-1.362, -0.9153, -1.544), (-1.313, -0.8827, -1.644), (-1.237, -0.8315, -1.78), (-1.181, -0.7943, -1.869), (-1.133, -0.7624, -1.939), (-1.077, -0.7252, -2.01), (-1.003, -0.676, -2.095), (-0.9197, -0.6201, -2.181), (-0.8171, -0.5516, -2.264), (-0.7553, -0.5104, -2.311), (-0.6945, -0.4698, -2.351), (-0.6298, -0.4266, -2.388), (-0.5541, -0.376, -2.427), (-0.4694, -0.3195, -2.466), (-0.3628, -0.2483, -2.506), (-0.2911, -0.2004, -2.526), (-0.2074, -0.1445, -2.543), (-0.09206, -0.06741, -2.554), (-1.524, -1.022, 0.5529), (-1.478, -0.9913, 0.7674), (-1.447, -0.9699, 0.8979), (-1.408, -0.9439, 1.034), (-1.364, -0.9145, 1.176), (-1.318, -0.8838, 1.314), (-1.268, -0.8498, 1.45), (-1.189, -0.7972, 1.635), (-1.13, -0.7578, 1.762), (-1.022, -0.6852, 1.957), (-0.9331, -0.6259, 2.093), (-0.8813, -0.5912, 2.176), (-0.8156, -0.5473, 2.263), (-0.725, -0.4867, 2.37), (-0.6235, -0.4187, 2.475), (-0.5359, -0.3601, 2.556), (-0.4474, -0.3009, 2.618), (-0.381, -0.2566, 2.661), (-0.3077, -0.2076, 2.697), (-0.2199, -0.1488, 2.732), (-0.141, -0.09615, 2.752), (-0.07601, -0.05271, 2.761), (-0.02414, -0.01804, 2.768), (-1.719, -0.7152, 0.432), (-1.747, -0.7272, 0.2331), (-1.768, -0.736, 0.04984), (-1.778, -0.7402, -0.1322), (-1.783, -0.7421, -0.2772), (-1.778, -0.7404, -0.4724), (-1.765, -0.735, -0.6413), (-1.749, -0.7287, -0.7647), (-1.728, -0.72, -0.8917), (-1.697, -0.7073, -1.047), (-1.652, -0.6886, -1.201), (-1.596, -0.6658, -1.356), (-1.514, -0.6319, -1.544), (-1.46, -0.6095, -1.644), (-1.375, -0.5743, -1.78), (-1.313, -0.5487, -1.869), (-1.26, -0.5267, -1.939), (-1.198, -0.5011, -2.01), (-1.116, -0.4672, -2.095), (-1.023, -0.4288, -2.181), (-0.909, -0.3816, -2.264), (-0.8404, -0.3532, -2.311), (-0.7728, -0.3253, -2.351), (-0.7009, -0.2955, -2.388), (-0.6168, -0.2607, -2.427), (-0.5227, -0.2218, -2.466), (-0.4043, -0.1727, -2.506), (-0.3246, -0.1397, -2.526), (-0.2316, -0.1012, -2.543), (-0.1034, -0.04815, -2.554), (-1.694, -0.705, 0.5529), (-1.643, -0.6838, 0.7674), (-1.608, -0.669, 0.8979), (-1.565, -0.6511, 1.034), (-1.516, -0.6308, 1.176), (-1.465, -0.6097, 1.314), (-1.409, -0.5862, 1.45), (-1.322, -0.5499, 1.635), (-1.256, -0.5228, 1.762), (-1.136, -0.4727, 1.957), (-1.037, -0.4318, 2.093), (-0.9798, -0.4079, 2.176), (-0.9067, -0.3776, 2.263), (-0.8061, -0.3359, 2.37), (-0.6932, -0.2891, 2.475), (-0.5958, -0.2487, 2.556), (-0.4975, -0.2079, 2.618), (-0.4237, -0.1773, 2.661), (-0.3423, -0.1435, 2.697), (-0.2447, -0.1031, 2.732), (-0.1571, -0.06679, 2.752), (-0.08483, -0.03686, 2.761), (-0.02719, -0.01299, 2.768), (-1.825, -0.3661, 0.432), (-1.856, -0.3723, 0.2331), (-1.878, -0.3769, 0.04984), (-1.888, -0.3791, -0.1322), (-1.893, -0.3801, -0.2772), (-1.888, -0.3793, -0.4724), (-1.874, -0.3766, -0.6413), (-1.858, -0.3734, -0.7647), (-1.836, -0.369, -0.8917), (-1.803, -0.3626, -1.047), (-1.754, -0.3531, -1.201), (-1.696, -0.3415, -1.356), (-1.609, -0.3243, -1.544), (-1.551, -0.313, -1.644), (-1.461, -0.295, -1.78), (-1.395, -0.282, -1.869), (-1.338, -0.2708, -1.939), (-1.273, -0.2578, -2.01), (-1.186, -0.2406, -2.095), (-1.087, -0.221, -2.181), (-0.966, -0.197, -2.264), (-0.8931, -0.1825, -2.311), (-0.8214, -0.1683, -2.351), (-0.7451, -0.1531, -2.388), (-0.6558, -0.1354, -2.427), (-0.5559, -0.1155, -2.466), (-0.4302, -0.09054, -2.506), (-0.3456, -0.07373, -2.526), (-0.2469, -0.05411, -2.543), (-0.1108, -0.02705, -2.554), (-1.799, -0.3609, 0.5529), (-1.745, -0.35, 0.7674), (-1.708, -0.3425, 0.8979), (-1.662, -0.3333, 1.034), (-1.61, -0.3229, 1.176), (-1.556, -0.3121, 1.314), (-1.496, -0.3001, 1.45), (-1.403, -0.2815, 1.635), (-1.334, -0.2676, 1.762), (-1.206, -0.2421, 1.957), (-1.102, -0.2212, 2.093), (-1.041, -0.209, 2.176), (-0.963, -0.1935, 2.263), (-0.8561, -0.1722, 2.37), (-0.7363, -0.1483, 2.475), (-0.6329, -0.1276, 2.556), (-0.5285, -0.1068, 2.618), (-0.4502, -0.09123, 2.661), (-0.3637, -0.07401, 2.697), (-0.2601, -0.05338, 2.732), (-0.1671, -0.03487, 2.752), (-0.09039, -0.01961, 2.761), (-0.0292, -0.007432, 2.768), (-1.861, -0.00304, 0.432), (-1.893, -0.003164, 0.2331), (-1.915, -0.003278, 0.04984), (-1.926, -0.003391, -0.1322), (-1.931, -0.003481, -0.2772), (-1.926, -0.003603, -0.4724), (-1.912, -0.003708, -0.6413), (-1.895, -0.003785, -0.7647), (-1.872, -0.003864, -0.8917), (-1.839, -0.003961, -1.047), (-1.79, -0.004056, -1.201), (-1.73, -0.004153, -1.356), (-1.641, -0.00427, -1.544), (-1.582, -0.004332, -1.644), (-1.49, -0.004418, -1.78), (-1.423, -0.004473, -1.869), (-1.366, -0.004516, -1.939), (-1.298, -0.004561, -2.01), (-1.21, -0.004614, -2.095), (-1.109, -0.004668, -2.181), (-0.9858, -0.00472, -2.264), (-0.9116, -0.004749, -2.311), (-0.8385, -0.004774, -2.351), (-0.7606, -0.004797, -2.388), (-0.6696, -0.004822, -2.427), (-0.5678, -0.004846, -2.466), (-0.4396, -0.004872, -2.506), (-0.3534, -0.004884, -2.526), (-0.2527, -0.004895, -2.543), (-0.114, -0.004902, -2.554), (-1.835, -0.002965, 0.5529), (-1.78, -0.002832, 0.7674), (-1.742, -0.002751, 0.8979), (-1.695, -0.002667, 1.034), (-1.642, -0.002578, 1.176), (-1.587, -0.002493, 1.314), (-1.526, -0.002408, 1.45), (-1.431, -0.002294, 1.635), (-1.361, -0.002215, 1.762), (-1.23, -0.002094, 1.957), (-1.124, -0.002009, 2.093), (-1.061, -0.001958, 2.176), (-0.9822, -0.001904, 2.263), (-0.8732, -0.001838, 2.37), (-0.751, -0.001772, 2.475), (-0.6456, -0.001723, 2.556), (-0.5392, -0.001685, 2.618), (-0.4593, -0.001658, 2.661), (-0.3711, -0.001636, 2.697), (-0.2655, -0.001615, 2.732), (-0.1707, -0.001602, 2.752), (-0.09248, -0.001596, 2.761), (-0.03009, -0.001592, 2.768)], [], [(17, 16, 69, 70), (49, 50, 103, 102), (2, 1, 54, 55), (24, 23, 76, 77), (42, 43, 96, 95), (9, 8, 61, 62), (35, 36, 89, 88), (16, 15, 68, 69), (50, 51, 104, 103), (1, 0, 53, 54), (43, 44, 97, 96), (23, 22, 75, 76), (8, 7, 60, 61), (36, 37, 90, 89), (15, 14, 67, 68), (51, 52, 105, 104), (0, 30, 83, 53), (22, 21, 74, 75), (44, 45, 98, 97), (7, 6, 59, 60), (29, 28, 81, 82), (37, 38, 91, 90), (14, 13, 66, 67), (30, 31, 84, 83), (21, 20, 73, 74), (45, 46, 99, 98), (6, 5, 58, 59), (28, 27, 80, 81), (38, 39, 92, 91), (13, 12, 65, 66), (31, 32, 85, 84), (20, 19, 72, 73), (46, 47, 100, 99), (5, 4, 57, 58), (27, 26, 79, 80), (39, 40, 93, 92), (12, 11, 64, 65), (32, 33, 86, 85), (19, 18, 71, 72), (47, 48, 101, 100), (4, 3, 56, 57), (26, 25, 78, 79), (40, 41, 94, 93), (11, 10, 63, 64), (33, 34, 87, 86), (18, 17, 70, 71), (48, 49, 102, 101), (3, 2, 55, 56), (25, 24, 77, 78), (41, 42, 95, 94), (10, 9, 62, 63), (34, 35, 88, 87), (87, 88, 141, 140), (70, 69, 122, 123), (102, 103, 156, 155), (55, 54, 107, 108), (95, 96, 149, 148), (77, 76, 129, 130), (62, 61, 114, 115), (88, 89, 142, 141), (69, 68, 121, 122), (103, 104, 157, 156), (54, 53, 106, 107), (76, 75, 128, 129), (96, 97, 150, 149), (61, 60, 113, 114), (89, 90, 143, 142), (68, 67, 120, 121), (104, 105, 158, 157), (53, 83, 136, 106), (75, 74, 127, 128), (97, 98, 151, 150), (60, 59, 112, 113), (82, 81, 134, 135), (90, 91, 144, 143), (67, 66, 119, 120), (83, 84, 137, 136), (74, 73, 126, 127), (98, 99, 152, 151), (59, 58, 111, 112), (81, 80, 133, 134), (91, 92, 145, 144), (66, 65, 118, 119), (84, 85, 138, 137), (73, 72, 125, 126), (99, 100, 153, 152), (58, 57, 110, 111), (80, 79, 132, 133), (92, 93, 146, 145), (65, 64, 117, 118), (85, 86, 139, 138), (72, 71, 124, 125), (100, 101, 154, 153), (57, 56, 109, 110), (79, 78, 131, 132), (93, 94, 147, 146), (64, 63, 116, 117), (86, 87, 140, 139), (71, 70, 123, 124), (101, 102, 155, 154), (56, 55, 108, 109), (78, 77, 130, 131), (94, 95, 148, 147), (63, 62, 115, 116), (132, 131, 184, 185), (146, 147, 200, 199), (117, 116, 169, 170), (139, 140, 193, 192), (124, 123, 176, 177), (154, 155, 208, 207), (109, 108, 161, 162), (131, 130, 183, 184), (147, 148, 201, 200), (116, 115, 168, 169), (140, 141, 194, 193), (155, 156, 209, 208), (123, 122, 175, 176), (108, 107, 160, 161), (130, 129, 182, 183), (148, 149, 202, 201), (115, 114, 167, 168), (141, 142, 195, 194), (122, 121, 174, 175), (156, 157, 210, 209), (107, 106, 159, 160), (129, 128, 181, 182), (149, 150, 203, 202), (114, 113, 166, 167), (142, 143, 196, 195), (121, 120, 173, 174), (157, 158, 211, 210), (106, 136, 189, 159), (128, 127, 180, 181), (150, 151, 204, 203), (113, 112, 165, 166), (135, 134, 187, 188), (143, 144, 197, 196), (120, 119, 172, 173), (136, 137, 190, 189), (127, 126, 179, 180), (151, 152, 205, 204), (112, 111, 164, 165), (134, 133, 186, 187), (144, 145, 198, 197), (119, 118, 171, 172), (137, 138, 191, 190), (126, 125, 178, 179), (152, 153, 206, 205), (111, 110, 163, 164), (145, 146, 199, 198), (133, 132, 185, 186), (118, 117, 170, 171), (138, 139, 192, 191), (125, 124, 177, 178), (153, 154, 207, 206), (110, 109, 162, 163), (205, 206, 259, 258), (179, 178, 231, 232), (164, 163, 216, 217), (186, 185, 238, 239), (198, 199, 252, 251), (171, 170, 223, 224), (191, 192, 245, 244), (178, 177, 230, 231), (206, 207, 260, 259), (163, 162, 215, 216), (185, 184, 237, 238), (199, 200, 253, 252), (170, 169, 222, 223), (192, 193, 246, 245), (177, 176, 229, 230), (207, 208, 261, 260), (162, 161, 214, 215), (184, 183, 236, 237), (200, 201, 254, 253), (169, 168, 221, 222), (193, 194, 247, 246), (176, 175, 228, 229), (208, 209, 262, 261), (161, 160, 213, 214), (183, 182, 235, 236), (201, 202, 255, 254), (168, 167, 220, 221), (194, 195, 248, 247), (175, 174, 227, 228), (209, 210, 263, 262), (160, 159, 212, 213), (182, 181, 234, 235), (202, 203, 256, 255), (167, 166, 219, 220), (195, 196, 249, 248), (174, 173, 226, 227), (210, 211, 264, 263), (159, 189, 242, 212), (181, 180, 233, 234), (203, 204, 257, 256), (166, 165, 218, 219), (188, 187, 240, 241), (196, 197, 250, 249), (173, 172, 225, 226), (189, 190, 243, 242), (180, 179, 232, 233), (204, 205, 258, 257), (165, 164, 217, 218), (187, 186, 239, 240), (197, 198, 251, 250), (172, 171, 224, 225), (190, 191, 244, 243), (226, 225, 278, 279), (242, 243, 296, 295), (233, 232, 285, 286), (257, 258, 311, 310), (218, 217, 270, 271), (240, 239, 292, 293), (250, 251, 304, 303), (225, 224, 277, 278), (243, 244, 297, 296), (232, 231, 284, 285), (258, 259, 312, 311), (217, 216, 269, 270), (239, 238, 291, 292), (251, 252, 305, 304), (224, 223, 276, 277), (244, 245, 298, 297), (231, 230, 283, 284), (259, 260, 313, 312), (216, 215, 268, 269), (238, 237, 290, 291), (252, 253, 306, 305), (223, 222, 275, 276), (245, 246, 299, 298), (230, 229, 282, 283), (260, 261, 314, 313), (215, 214, 267, 268), (237, 236, 289, 290), (253, 254, 307, 306), (222, 221, 274, 275), (246, 247, 300, 299), (229, 228, 281, 282), (261, 262, 315, 314), (214, 213, 266, 267), (236, 235, 288, 289), (254, 255, 308, 307), (221, 220, 273, 274), (247, 248, 301, 300), (262, 263, 316, 315), (228, 227, 280, 281), (213, 212, 265, 266), (255, 256, 309, 308), (235, 234, 287, 288), (220, 219, 272, 273), (248, 249, 302, 301), (227, 226, 279, 280), (263, 264, 317, 316), (212, 242, 295, 265), (234, 233, 286, 287), (256, 257, 310, 309), (219, 218, 271, 272), (241, 240, 293, 294), (249, 250, 303, 302), (273, 272, 325, 326), (301, 302, 355, 354), (280, 279, 332, 333), (316, 317, 370, 369), (265, 295, 348, 318), (287, 286, 339, 340), (309, 310, 363, 362), (272, 271, 324, 325), (294, 293, 346, 347), (302, 303, 356, 355), (279, 278, 331, 332), (295, 296, 349, 348), (286, 285, 338, 339), (310, 311, 364, 363), (271, 270, 323, 324), (293, 292, 345, 346), (303, 304, 357, 356), (278, 277, 330, 331), (296, 297, 350, 349), (285, 284, 337, 338), (311, 312, 365, 364), (270, 269, 322, 323), (292, 291, 344, 345), (304, 305, 358, 357), (277, 276, 329, 330), (297, 298, 351, 350), (312, 313, 366, 365), (284, 283, 336, 337), (269, 268, 321, 322), (305, 306, 359, 358), (291, 290, 343, 344), (276, 275, 328, 329), (298, 299, 352, 351), (283, 282, 335, 336), (313, 314, 367, 366), (268, 267, 320, 321), (290, 289, 342, 343), (306, 307, 360, 359), (275, 274, 327, 328), (299, 300, 353, 352), (282, 281, 334, 335), (314, 315, 368, 367), (267, 266, 319, 320), (289, 288, 341, 342), (307, 308, 361, 360), (274, 273, 326, 327), (300, 301, 354, 353), (281, 280, 333, 334), (315, 316, 369, 368), (266, 265, 318, 319), (288, 287, 340, 341), (308, 309, 362, 361), (320, 319, 372, 373), (342, 341, 394, 395), (360, 361, 414, 413), (327, 326, 379, 380), (353, 354, 407, 406), (334, 333, 386, 387), (368, 369, 422, 421), (319, 318, 371, 372), (341, 340, 393, 394), (361, 362, 415, 414), (326, 325, 378, 379), (354, 355, 408, 407), (333, 332, 385, 386), (369, 370, 423, 422), (318, 348, 401, 371), (362, 363, 416, 415), (340, 339, 392, 393), (325, 324, 377, 378), (355, 356, 409, 408), (347, 346, 399, 400), (332, 331, 384, 385), (348, 349, 402, 401), (339, 338, 391, 392), (363, 364, 417, 416), (324, 323, 376, 377), (346, 345, 398, 399), (356, 357, 410, 409), (331, 330, 383, 384), (349, 350, 403, 402), (338, 337, 390, 391), (364, 365, 418, 417), (323, 322, 375, 376), (345, 344, 397, 398), (357, 358, 411, 410), (330, 329, 382, 383), (350, 351, 404, 403), (337, 336, 389, 390), (365, 366, 419, 418), (322, 321, 374, 375), (344, 343, 396, 397), (358, 359, 412, 411), (329, 328, 381, 382), (351, 352, 405, 404), (336, 335, 388, 389), (366, 367, 420, 419), (321, 320, 373, 374), (343, 342, 395, 396), (359, 360, 413, 412), (328, 327, 380, 381), (352, 353, 406, 405), (335, 334, 387, 388), (367, 368, 421, 420), (404, 405, 458, 457), (389, 388, 441, 442), (419, 420, 473, 472), (374, 373, 426, 427), (412, 413, 466, 465), (396, 395, 448, 449), (381, 380, 433, 434), (405, 406, 459, 458), (388, 387, 440, 441), (420, 421, 474, 473), (373, 372, 425, 426), (395, 394, 447, 448), (413, 414, 467, 466), (380, 379, 432, 433), (406, 407, 460, 459), (387, 386, 439, 440), (421, 422, 475, 474), (372, 371, 424, 425), (394, 393, 446, 447), (414, 415, 468, 467), (379, 378, 431, 432), (407, 408, 461, 460), (422, 423, 476, 475), (386, 385, 438, 439), (371, 401, 454, 424), (393, 392, 445, 446), (415, 416, 469, 468), (378, 377, 430, 431), (400, 399, 452, 453), (408, 409, 462, 461), (385, 384, 437, 438), (401, 402, 455, 454), (392, 391, 444, 445), (416, 417, 470, 469), (377, 376, 429, 430), (399, 398, 451, 452), (409, 410, 463, 462), (384, 383, 436, 437), (402, 403, 456, 455), (391, 390, 443, 444), (417, 418, 471, 470), (376, 375, 428, 429), (398, 397, 450, 451), (410, 411, 464, 463), (383, 382, 435, 436), (403, 404, 457, 456), (390, 389, 442, 443), (418, 419, 472, 471), (375, 374, 427, 428), (397, 396, 449, 450), (411, 412, 465, 464), (382, 381, 434, 435), (451, 450, 503, 504), (463, 464, 517, 516), (436, 435, 488, 489), (456, 457, 510, 509), (443, 442, 495, 496), (471, 472, 525, 524), (428, 427, 480, 481), (450, 449, 502, 503), (464, 465, 518, 517), (435, 434, 487, 488), (457, 458, 511, 510), (472, 473, 526, 525), (442, 441, 494, 495), (427, 426, 479, 480), (449, 448, 501, 502), (465, 466, 519, 518), (434, 433, 486, 487), (458, 459, 512, 511), (441, 440, 493, 494), (473, 474, 527, 526), (426, 425, 478, 479), (448, 447, 500, 501), (466, 467, 520, 519), (433, 432, 485, 486), (459, 460, 513, 512), (440, 439, 492, 493), (474, 475, 528, 527), (425, 424, 477, 478), (447, 446, 499, 500), (467, 468, 521, 520), (432, 431, 484, 485), (460, 461, 514, 513), (439, 438, 491, 492), (475, 476, 529, 528), (424, 454, 507, 477), (446, 445, 498, 499), (468, 469, 522, 521), (431, 430, 483, 484), (453, 452, 505, 506), (461, 462, 515, 514), (438, 437, 490, 491), (454, 455, 508, 507), (445, 444, 497, 498), (469, 470, 523, 522), (430, 429, 482, 483), (462, 463, 516, 515), (452, 451, 504, 505), (437, 436, 489, 490), (455, 456, 509, 508), (444, 443, 496, 497), (470, 471, 524, 523), (429, 428, 481, 482), (522, 523, 576, 575), (498, 497, 550, 551), (483, 482, 535, 536), (505, 504, 557, 558), (515, 516, 569, 568), (490, 489, 542, 543), (508, 509, 562, 561), (497, 496, 549, 550), (523, 524, 577, 576), (482, 481, 534, 535), (504, 503, 556, 557), (516, 517, 570, 569), (489, 488, 541, 542), (509, 510, 563, 562), (496, 495, 548, 549), (524, 525, 578, 577), (481, 480, 533, 534), (503, 502, 555, 556), (517, 518, 571, 570), (488, 487, 540, 541), (510, 511, 564, 563), (495, 494, 547, 548), (525, 526, 579, 578), (480, 479, 532, 533), (502, 501, 554, 555), (518, 519, 572, 571), (487, 486, 539, 540), (511, 512, 565, 564), (494, 493, 546, 547), (526, 527, 580, 579), (479, 478, 531, 532), (501, 500, 553, 554), (519, 520, 573, 572), (486, 485, 538, 539), (512, 513, 566, 565), (493, 492, 545, 546), (527, 528, 581, 580), (478, 477, 530, 531), (500, 499, 552, 553), (520, 521, 574, 573), (485, 484, 537, 538), (513, 514, 567, 566), (492, 491, 544, 545), (528, 529, 582, 581), (477, 507, 560, 530), (499, 498, 551, 552), (521, 522, 575, 574), (484, 483, 536, 537), (506, 505, 558, 559), (514, 515, 568, 567), (491, 490, 543, 544), (507, 508, 561, 560), (545, 544, 597, 598), (569, 570, 623, 622), (552, 551, 604, 605), (562, 563, 616, 615), (537, 536, 589, 590), (577, 578, 631, 630), (559, 558, 611, 612), (544, 543, 596, 597), (570, 571, 624, 623), (551, 550, 603, 604), (563, 564, 617, 616), (536, 535, 588, 589), (558, 557, 610, 611), (578, 579, 632, 631), (533, 532, 585, 586), (543, 542, 595, 596), (571, 572, 625, 624), (550, 549, 602, 603), (535, 534, 587, 588), (564, 565, 618, 617), (579, 580, 633, 632), (557, 556, 609, 610), (532, 531, 584, 585), (542, 541, 594, 595), (572, 573, 626, 625), (549, 548, 601, 602), (534, 533, 586, 587), (565, 566, 619, 618), (580, 581, 634, 633), (556, 555, 608, 609), (541, 540, 593, 594), (531, 530, 583, 584), (573, 574, 627, 626), (548, 547, 600, 601), (566, 567, 620, 619), (555, 554, 607, 608), (581, 582, 635, 634), (530, 560, 613, 583), (540, 539, 592, 593), (574, 575, 628, 627), (547, 546, 599, 600), (567, 568, 621, 620), (554, 553, 606, 607), (560, 561, 614, 613), (539, 538, 591, 592), (575, 576, 629, 628), (546, 545, 598, 599), (568, 569, 622, 621), (553, 552, 605, 606), (538, 537, 590, 591), (561, 562, 615, 614), (576, 577, 630, 629), (613, 614, 667, 666), (604, 603, 656, 657), (628, 629, 682, 681), (589, 588, 641, 642), (611, 610, 663, 664), (621, 622, 675, 674), (596, 595, 648, 649), (614, 615, 668, 667), (603, 602, 655, 656), (629, 630, 683, 682), (588, 587, 640, 641), (610, 609, 662, 663), (622, 623, 676, 675), (595, 594, 647, 648), (615, 616, 669, 668), (602, 601, 654, 655), (630, 631, 684, 683), (587, 586, 639, 640), (609, 608, 661, 662), (623, 624, 677, 676), (594, 593, 646, 647), (616, 617, 670, 669), (601, 600, 653, 654), (631, 632, 685, 684), (586, 585, 638, 639), (624, 625, 678, 677), (608, 607, 660, 661), (593, 592, 645, 646), (617, 618, 671, 670), (600, 599, 652, 653), (632, 633, 686, 685), (585, 584, 637, 638), (607, 606, 659, 660), (625, 626, 679, 678), (592, 591, 644, 645), (618, 619, 672, 671), (599, 598, 651, 652), (633, 634, 687, 686), (584, 583, 636, 637), (606, 605, 658, 659), (626, 627, 680, 679), (591, 590, 643, 644), (619, 620, 673, 672), (634, 635, 688, 687), (598, 597, 650, 651), (583, 613, 666, 636), (605, 604, 657, 658), (627, 628, 681, 680), (590, 589, 642, 643), (612, 611, 664, 665), (620, 621, 674, 673), (597, 596, 649, 650), (672, 673, 726, 725), (651, 650, 703, 704), (687, 688, 741, 740), (636, 666, 719, 689), (658, 657, 710, 711), (680, 681, 734, 733), (643, 642, 695, 696), (665, 664, 717, 718), (673, 674, 727, 726), (650, 649, 702, 703), (666, 667, 720, 719), (657, 656, 709, 710), (681, 682, 735, 734), (642, 641, 694, 695), (674, 675, 728, 727), (664, 663, 716, 717), (649, 648, 701, 702), (667, 668, 721, 720), (656, 655, 708, 709), (682, 683, 736, 735), (641, 640, 693, 694), (663, 662, 715, 716), (675, 676, 729, 728), (648, 647, 700, 701), (668, 669, 722, 721), (655, 654, 707, 708), (683, 684, 737, 736), (640, 639, 692, 693), (662, 661, 714, 715), (676, 677, 730, 729), (647, 646, 699, 700), (669, 670, 723, 722), (684, 685, 738, 737), (654, 653, 706, 707), (639, 638, 691, 692), (661, 660, 713, 714), (677, 678, 731, 730), (646, 645, 698, 699), (670, 671, 724, 723), (653, 652, 705, 706), (685, 686, 739, 738), (638, 637, 690, 691), (660, 659, 712, 713), (678, 679, 732, 731), (645, 644, 697, 698), (671, 672, 725, 724), (652, 651, 704, 705), (686, 687, 740, 739), (637, 636, 689, 690), (659, 658, 711, 712), (679, 680, 733, 732), (644, 643, 696, 697), (713, 712, 765, 766), (731, 732, 785, 784), (698, 697, 750, 751), (724, 725, 778, 777), (705, 704, 757, 758), (739, 740, 793, 792), (690, 689, 742, 743), (712, 711, 764, 765), (732, 733, 786, 785), (697, 696, 749, 750), (725, 726, 779, 778), (704, 703, 756, 757), (740, 741, 794, 793), (689, 719, 772, 742), (711, 710, 763, 764), (733, 734, 787, 786), (696, 695, 748, 749), (718, 717, 770, 771), (726, 727, 780, 779), (703, 702, 755, 756), (719, 720, 773, 772), (734, 735, 788, 787), (710, 709, 762, 763), (695, 694, 747, 748), (717, 716, 769, 770), (727, 728, 781, 780), (702, 701, 754, 755), (720, 721, 774, 773), (709, 708, 761, 762), (735, 736, 789, 788), (694, 693, 746, 747), (716, 715, 768, 769), (728, 729, 782, 781), (701, 700, 753, 754), (721, 722, 775, 774), (708, 707, 760, 761), (736, 737, 790, 789), (693, 692, 745, 746), (715, 714, 767, 768), (729, 730, 783, 782), (700, 699, 752, 753), (722, 723, 776, 775), (707, 706, 759, 760), (737, 738, 791, 790), (692, 691, 744, 745), (714, 713, 766, 767), (730, 731, 784, 783), (699, 698, 751, 752), (723, 724, 777, 776), (706, 705, 758, 759), (738, 739, 792, 791), (691, 690, 743, 744), (760, 759, 812, 813), (790, 791, 844, 843), (745, 744, 797, 798), (767, 766, 819, 820), (783, 784, 837, 836), (752, 751, 804, 805), (776, 777, 830, 829), (791, 792, 845, 844), (759, 758, 811, 812), (744, 743, 796, 797), (784, 785, 838, 837), (766, 765, 818, 819), (751, 750, 803, 804), (777, 778, 831, 830), (758, 757, 810, 811), (792, 793, 846, 845), (743, 742, 795, 796), (765, 764, 817, 818), (785, 786, 839, 838), (750, 749, 802, 803), (778, 779, 832, 831), (757, 756, 809, 810), (793, 794, 847, 846), (742, 772, 825, 795), (764, 763, 816, 817), (786, 787, 840, 839), (749, 748, 801, 802), (771, 770, 823, 824), (779, 780, 833, 832), (756, 755, 808, 809), (772, 773, 826, 825), (763, 762, 815, 816), (787, 788, 841, 840), (748, 747, 800, 801), (770, 769, 822, 823), (780, 781, 834, 833), (755, 754, 807, 808), (773, 774, 827, 826), (762, 761, 814, 815), (788, 789, 842, 841), (747, 746, 799, 800), (769, 768, 821, 822), (781, 782, 835, 834), (754, 753, 806, 807), (774, 775, 828, 827), (761, 760, 813, 814), (789, 790, 843, 842), (746, 745, 798, 799), (768, 767, 820, 821), (782, 783, 836, 835), (753, 752, 805, 806), (775, 776, 829, 828), (807, 806, 859, 860), (827, 828, 881, 880), (814, 813, 866, 867), (842, 843, 896, 895), (799, 798, 851, 852), (821, 820, 873, 874), (835, 836, 889, 888), (806, 805, 858, 859), (828, 829, 882, 881), (813, 812, 865, 866), (843, 844, 897, 896), (798, 797, 850, 851), (820, 819, 872, 873), (836, 837, 890, 889), (805, 804, 857, 858), (829, 830, 883, 882), (812, 811, 864, 865), (844, 845, 898, 897), (797, 796, 849, 850), (819, 818, 871, 872), (837, 838, 891, 890), (804, 803, 856, 857), (830, 831, 884, 883), (811, 810, 863, 864), (845, 846, 899, 898), (796, 795, 848, 849), (818, 817, 870, 871), (838, 839, 892, 891), (803, 802, 855, 856), (831, 832, 885, 884), (810, 809, 862, 863), (846, 847, 900, 899), (795, 825, 878, 848), (817, 816, 869, 870), (839, 840, 893, 892), (802, 801, 854, 855), (824, 823, 876, 877), (832, 833, 886, 885), (809, 808, 861, 862), (825, 826, 879, 878), (816, 815, 868, 869), (840, 841, 894, 893), (801, 800, 853, 854), (823, 822, 875, 876), (833, 834, 887, 886), (808, 807, 860, 861), (826, 827, 880, 879), (841, 842, 895, 894), (815, 814, 867, 868), (800, 799, 852, 853), (834, 835, 888, 887), (822, 821, 874, 875), (854, 853, 906, 907), (876, 875, 928, 929), (886, 887, 940, 939), (861, 860, 913, 914), (879, 880, 933, 932), (868, 867, 920, 921), (894, 895, 948, 947), (853, 852, 905, 906), (875, 874, 927, 928), (887, 888, 941, 940), (860, 859, 912, 913), (880, 881, 934, 933), (867, 866, 919, 920), (895, 896, 949, 948), (852, 851, 904, 905), (874, 873, 926, 927), (888, 889, 942, 941), (859, 858, 911, 912), (881, 882, 935, 934), (866, 865, 918, 919), (896, 897, 950, 949), (851, 850, 903, 904), (873, 872, 925, 926), (889, 890, 943, 942), (858, 857, 910, 911), (882, 883, 936, 935), (865, 864, 917, 918), (897, 898, 951, 950), (850, 849, 902, 903), (872, 871, 924, 925), (890, 891, 944, 943), (857, 856, 909, 910), (883, 884, 937, 936), (864, 863, 916, 917), (898, 899, 952, 951), (849, 848, 901, 902), (891, 892, 945, 944), (871, 870, 923, 924), (856, 855, 908, 909), (884, 885, 938, 937), (863, 862, 915, 916), (899, 900, 953, 952), (848, 878, 931, 901), (870, 869, 922, 923), (892, 893, 946, 945), (855, 854, 907, 908), (877, 876, 929, 930), (885, 886, 939, 938), (862, 861, 914, 915), (878, 879, 932, 931), (869, 868, 921, 922), (893, 894, 947, 946), (901, 931, 984, 954), (923, 922, 975, 976), (945, 946, 999, 998), (908, 907, 960, 961), (930, 929, 982, 983), (938, 939, 992, 991), (915, 914, 967, 968), (931, 932, 985, 984), (922, 921, 974, 975), (946, 947, 1000, 999), (907, 906, 959, 960), (929, 928, 981, 982), (939, 940, 993, 992), (914, 913, 966, 967), (932, 933, 986, 985), (921, 920, 973, 974), (947, 948, 1001, 1000), (906, 905, 958, 959), (928, 927, 980, 981), (940, 941, 994, 993), (913, 912, 965, 966), (933, 934, 987, 986), (920, 919, 972, 973), (948, 949, 1002, 1001), (905, 904, 957, 958), (941, 942, 995, 994), (927, 926, 979, 980), (912, 911, 964, 965), (934, 935, 988, 987), (919, 918, 971, 972), (949, 950, 1003, 1002), (904, 903, 956, 957), (926, 925, 978, 979), (942, 943, 996, 995), (911, 910, 963, 964), (935, 936, 989, 988), (918, 917, 970, 971), (950, 951, 1004, 1003), (903, 902, 955, 956), (925, 924, 977, 978), (943, 944, 997, 996), (910, 909, 962, 963), (936, 937, 990, 989), (951, 952, 1005, 1004), (917, 916, 969, 970), (902, 901, 954, 955), (924, 923, 976, 977), (944, 945, 998, 997), (909, 908, 961, 962), (937, 938, 991, 990), (916, 915, 968, 969), (952, 953, 1006, 1005), (989, 990, 1043, 1042), (970, 969, 1022, 1023), (1004, 1005, 1058, 1057), (955, 954, 1007, 1008), (977, 976, 1029, 1030), (997, 998, 1051, 1050), (962, 961, 1014, 1015), (990, 991, 1044, 1043), (969, 968, 1021, 1022), (1005, 1006, 1059, 1058), (954, 984, 1037, 1007), (976, 975, 1028, 1029), (998, 999, 1052, 1051), (961, 960, 1013, 1014), (991, 992, 1045, 1044), (983, 982, 1035, 1036), (968, 967, 1020, 1021), (984, 985, 1038, 1037), (975, 974, 1027, 1028), (999, 1000, 1053, 1052), (960, 959, 1012, 1013), (982, 981, 1034, 1035), (992, 993, 1046, 1045), (967, 966, 1019, 1020), (985, 986, 1039, 1038), (974, 973, 1026, 1027), (1000, 1001, 1054, 1053), (959, 958, 1011, 1012), (981, 980, 1033, 1034), (993, 994, 1047, 1046), (966, 965, 1018, 1019), (986, 987, 1040, 1039), (1001, 1002, 1055, 1054), (973, 972, 1025, 1026), (958, 957, 1010, 1011), (980, 979, 1032, 1033), (994, 995, 1048, 1047), (965, 964, 1017, 1018), (987, 988, 1041, 1040), (972, 971, 1024, 1025), (1002, 1003, 1056, 1055), (957, 956, 1009, 1010), (979, 978, 1031, 1032), (995, 996, 1049, 1048), (964, 963, 1016, 1017), (988, 989, 1042, 1041), (971, 970, 1023, 1024), (1003, 1004, 1057, 1056), (956, 955, 1008, 1009), (978, 977, 1030, 1031), (996, 997, 1050, 1049), (963, 962, 1015, 1016), (1032, 1031, 1084, 1085), (1048, 1049, 1102, 1101), (1017, 1016, 1069, 1070), (1041, 1042, 1095, 1094), (1024, 1023, 1076, 1077), (1056, 1057, 1110, 1109), (1009, 1008, 1061, 1062), (1031, 1030, 1083, 1084), (1049, 1050, 1103, 1102), (1016, 1015, 1068, 1069), (1042, 1043, 1096, 1095), (1023, 1022, 1075, 1076), (1057, 1058, 1111, 1110), (1008, 1007, 1060, 1061), (1030, 1029, 1082, 1083), (1050, 1051, 1104, 1103), (1015, 1014, 1067, 1068), (1043, 1044, 1097, 1096), (1058, 1059, 1112, 1111), (1022, 1021, 1074, 1075), (1007, 1037, 1090, 1060), (1051, 1052, 1105, 1104), (1029, 1028, 1081, 1082), (1014, 1013, 1066, 1067), (1036, 1035, 1088, 1089), (1044, 1045, 1098, 1097), (1021, 1020, 1073, 1074), (1037, 1038, 1091, 1090), (1028, 1027, 1080, 1081), (1052, 1053, 1106, 1105), (1013, 1012, 1065, 1066), (1035, 1034, 1087, 1088), (1045, 1046, 1099, 1098), (1020, 1019, 1072, 1073), (1038, 1039, 1092, 1091), (1027, 1026, 1079, 1080), (1053, 1054, 1107, 1106), (1012, 1011, 1064, 1065), (1034, 1033, 1086, 1087), (1046, 1047, 1100, 1099), (1019, 1018, 1071, 1072), (1039, 1040, 1093, 1092), (1026, 1025, 1078, 1079), (1054, 1055, 1108, 1107), (1011, 1010, 1063, 1064), (1033, 1032, 1085, 1086), (1047, 1048, 1101, 1100), (1018, 1017, 1070, 1071), (1040, 1041, 1094, 1093), (1025, 1024, 1077, 1078), (1055, 1056, 1109, 1108), (1010, 1009, 1062, 1063), (1083, 1082, 1135, 1136), (1103, 1104, 1157, 1156), (1068, 1067, 1120, 1121), (1096, 1097, 1150, 1149), (1075, 1074, 1127, 1128), (1111, 1112, 1165, 1164), (1060, 1090, 1143, 1113), (1082, 1081, 1134, 1135), (1104, 1105, 1158, 1157), (1067, 1066, 1119, 1120), (1089, 1088, 1141, 1142), (1097, 1098, 1151, 1150), (1074, 1073, 1126, 1127), (1090, 1091, 1144, 1143), (1081, 1080, 1133, 1134), (1105, 1106, 1159, 1158), (1066, 1065, 1118, 1119), (1088, 1087, 1140, 1141), (1098, 1099, 1152, 1151), (1073, 1072, 1125, 1126), (1091, 1092, 1145, 1144), (1080, 1079, 1132, 1133), (1106, 1107, 1160, 1159), (1065, 1064, 1117, 1118), (1087, 1086, 1139, 1140), (1099, 1100, 1153, 1152), (1072, 1071, 1124, 1125), (1092, 1093, 1146, 1145), (1079, 1078, 1131, 1132), (1107, 1108, 1161, 1160), (1064, 1063, 1116, 1117), (1086, 1085, 1138, 1139), (1100, 1101, 1154, 1153), (1071, 1070, 1123, 1124), (1093, 1094, 1147, 1146), (1108, 1109, 1162, 1161), (1078, 1077, 1130, 1131), (1063, 1062, 1115, 1116), (1101, 1102, 1155, 1154), (1085, 1084, 1137, 1138), (1070, 1069, 1122, 1123), (1094, 1095, 1148, 1147), (1077, 1076, 1129, 1130), (1109, 1110, 1163, 1162), (1062, 1061, 1114, 1115), (1084, 1083, 1136, 1137), (1102, 1103, 1156, 1155), (1069, 1068, 1121, 1122), (1095, 1096, 1149, 1148), (1076, 1075, 1128, 1129), (1110, 1111, 1164, 1163), (1061, 1060, 1113, 1114), (1130, 1129, 1182, 1183), (1162, 1163, 1216, 1215), (1115, 1114, 1167, 1168), (1137, 1136, 1189, 1190), (1155, 1156, 1209, 1208), (1122, 1121, 1174, 1175), (1148, 1149, 1202, 1201), (1129, 1128, 1181, 1182), (1163, 1164, 1217, 1216), (1114, 1113, 1166, 1167), (1136, 1135, 1188, 1189), (1156, 1157, 1210, 1209), (1121, 1120, 1173, 1174), (1149, 1150, 1203, 1202), (1128, 1127, 1180, 1181), (1164, 1165, 1218, 1217), (1113, 1143, 1196, 1166), (1135, 1134, 1187, 1188), (1157, 1158, 1211, 1210), (1120, 1119, 1172, 1173), (1142, 1141, 1194, 1195), (1150, 1151, 1204, 1203), (1127, 1126, 1179, 1180), (1143, 1144, 1197, 1196), (1158, 1159, 1212, 1211), (1134, 1133, 1186, 1187), (1119, 1118, 1171, 1172), (1151, 1152, 1205, 1204), (1141, 1140, 1193, 1194), (1126, 1125, 1178, 1179), (1144, 1145, 1198, 1197), (1133, 1132, 1185, 1186), (1159, 1160, 1213, 1212), (1118, 1117, 1170, 1171), (1140, 1139, 1192, 1193), (1152, 1153, 1206, 1205), (1125, 1124, 1177, 1178), (1145, 1146, 1199, 1198), (1132, 1131, 1184, 1185), (1160, 1161, 1214, 1213), (1117, 1116, 1169, 1170), (1139, 1138, 1191, 1192), (1153, 1154, 1207, 1206), (1124, 1123, 1176, 1177), (1146, 1147, 1200, 1199), (1131, 1130, 1183, 1184), (1161, 1162, 1215, 1214), (1116, 1115, 1168, 1169), (1138, 1137, 1190, 1191), (1154, 1155, 1208, 1207), (1123, 1122, 1175, 1176), (1147, 1148, 1201, 1200), (1177, 1176, 1229, 1230), (1199, 1200, 1253, 1252), (1184, 1183, 1236, 1237), (1214, 1215, 1268, 1267), (1169, 1168, 1221, 1222), (1191, 1190, 1243, 1244), (1207, 1208, 1261, 1260), (1176, 1175, 1228, 1229), (1200, 1201, 1254, 1253), (1183, 1182, 1235, 1236), (1215, 1216, 1269, 1268), (1168, 1167, 1220, 1221), (1208, 1209, 1262, 1261), (1190, 1189, 1242, 1243), (1175, 1174, 1227, 1228), (1201, 1202, 1255, 1254), (1182, 1181, 1234, 1235), (1216, 1217, 1270, 1269), (1167, 1166, 1219, 1220), (1189, 1188, 1241, 1242), (1209, 1210, 1263, 1262), (1174, 1173, 1226, 1227), (1202, 1203, 1256, 1255), (1181, 1180, 1233, 1234), (1217, 1218, 1271, 1270), (1166, 1196, 1249, 1219), (1188, 1187, 1240, 1241), (1210, 1211, 1264, 1263), (1173, 1172, 1225, 1226), (1195, 1194, 1247, 1248), (1203, 1204, 1257, 1256), (1180, 1179, 1232, 1233), (1196, 1197, 1250, 1249), (1187, 1186, 1239, 1240), (1211, 1212, 1265, 1264), (1172, 1171, 1224, 1225), (1194, 1193, 1246, 1247), (1204, 1205, 1258, 1257), (1179, 1178, 1231, 1232), (1197, 1198, 1251, 1250), (1186, 1185, 1238, 1239), (1212, 1213, 1266, 1265), (1171, 1170, 1223, 1224), (1193, 1192, 1245, 1246), (1205, 1206, 1259, 1258), (1178, 1177, 1230, 1231), (1198, 1199, 1252, 1251), (1185, 1184, 1237, 1238), (1213, 1214, 1267, 1266), (1170, 1169, 1222, 1223), (1192, 1191, 1244, 1245), (1206, 1207, 1260, 1259), (1224, 1223, 1276, 1277), (1258, 1259, 1312, 1311), (1246, 1245, 1298, 1299), (1231, 1230, 1283, 1284), (1251, 1252, 1305, 1304), (1238, 1237, 1290, 1291), (1266, 1267, 1320, 1319), (1223, 1222, 1275, 1276), (1245, 1244, 1297, 1298), (1259, 1260, 1313, 1312), (1230, 1229, 1282, 1283), (1252, 1253, 1306, 1305), (1237, 1236, 1289, 1290), (1267, 1268, 1321, 1320), (1222, 1221, 1274, 1275), (1244, 1243, 1296, 1297), (1260, 1261, 1314, 1313), (1229, 1228, 1281, 1282), (1253, 1254, 1307, 1306), (1268, 1269, 1322, 1321), (1236, 1235, 1288, 1289), (1221, 1220, 1273, 1274), (1243, 1242, 1295, 1296), (1261, 1262, 1315, 1314), (1228, 1227, 1280, 1281), (1254, 1255, 1308, 1307), (1235, 1234, 1287, 1288), (1269, 1270, 1323, 1322), (1220, 1219, 1272, 1273), (1242, 1241, 1294, 1295), (1262, 1263, 1316, 1315), (1227, 1226, 1279, 1280), (1255, 1256, 1309, 1308), (1234, 1233, 1286, 1287), (1270, 1271, 1324, 1323), (1219, 1249, 1302, 1272), (1241, 1240, 1293, 1294), (1263, 1264, 1317, 1316), (1226, 1225, 1278, 1279), (1248, 1247, 1300, 1301), (1256, 1257, 1310, 1309), (1233, 1232, 1285, 1286), (1249, 1250, 1303, 1302), (1240, 1239, 1292, 1293), (1264, 1265, 1318, 1317), (1225, 1224, 1277, 1278), (1247, 1246, 1299, 1300), (1257, 1258, 1311, 1310), (1232, 1231, 1284, 1285), (1250, 1251, 1304, 1303), (1239, 1238, 1291, 1292), (1265, 1266, 1319, 1318), (1302, 1303, 1356, 1355), (1293, 1292, 1345, 1346), (1317, 1318, 1371, 1370), (1278, 1277, 1330, 1331), (1300, 1299, 1352, 1353), (1310, 1311, 1364, 1363), (1285, 1284, 1337, 1338), (1303, 1304, 1357, 1356), (1318, 1319, 1372, 1371), (1292, 1291, 1344, 1345), (1277, 1276, 1329, 1330), (1299, 1298, 1351, 1352), (1311, 1312, 1365, 1364), (1284, 1283, 1336, 1337), (1304, 1305, 1358, 1357), (1291, 1290, 1343, 1344), (1319, 1320, 1373, 1372), (1276, 1275, 1328, 1329), (1298, 1297, 1350, 1351), (1312, 1313, 1366, 1365), (1283, 1282, 1335, 1336), (1305, 1306, 1359, 1358), (1290, 1289, 1342, 1343), (1320, 1321, 1374, 1373), (1275, 1274, 1327, 1328), (1297, 1296, 1349, 1350), (1313, 1314, 1367, 1366), (1282, 1281, 1334, 1335), (1306, 1307, 1360, 1359), (1289, 1288, 1341, 1342), (1321, 1322, 1375, 1374), (1274, 1273, 1326, 1327), (1296, 1295, 1348, 1349), (1314, 1315, 1368, 1367), (1281, 1280, 1333, 1334), (1307, 1308, 1361, 1360), (1288, 1287, 1340, 1341), (1322, 1323, 1376, 1375), (1273, 1272, 1325, 1326), (1295, 1294, 1347, 1348), (1315, 1316, 1369, 1368), (1280, 1279, 1332, 1333), (1308, 1309, 1362, 1361), (1287, 1286, 1339, 1340), (1323, 1324, 1377, 1376), (1272, 1302, 1355, 1325), (1294, 1293, 1346, 1347), (1316, 1317, 1370, 1369), (1279, 1278, 1331, 1332), (1301, 1300, 1353, 1354), (1309, 1310, 1363, 1362), (1286, 1285, 1338, 1339), (1361, 1362, 1415, 1414), (1340, 1339, 1392, 1393), (1376, 1377, 1430, 1429), (1325, 1355, 1408, 1378), (1347, 1346, 1399, 1400), (1369, 1370, 1423, 1422), (1332, 1331, 1384, 1385), (1354, 1353, 1406, 1407), (1362, 1363, 1416, 1415), (1339, 1338, 1391, 1392), (1355, 1356, 1409, 1408), (1346, 1345, 1398, 1399), (1370, 1371, 1424, 1423), (1331, 1330, 1383, 1384), (1353, 1352, 1405, 1406), (1363, 1364, 1417, 1416), (1338, 1337, 1390, 1391), (1356, 1357, 1410, 1409), (1345, 1344, 1397, 1398), (1371, 1372, 1425, 1424), (1330, 1329, 1382, 1383), (1352, 1351, 1404, 1405), (1364, 1365, 1418, 1417), (1337, 1336, 1389, 1390), (1357, 1358, 1411, 1410), (1344, 1343, 1396, 1397), (1372, 1373, 1426, 1425), (1329, 1328, 1381, 1382), (1351, 1350, 1403, 1404), (1365, 1366, 1419, 1418), (1336, 1335, 1388, 1389), (1358, 1359, 1412, 1411), (1343, 1342, 1395, 1396), (1373, 1374, 1427, 1426), (1328, 1327, 1380, 1381), (1350, 1349, 1402, 1403), (1366, 1367, 1420, 1419), (1335, 1334, 1387, 1388), (1359, 1360, 1413, 1412), (1342, 1341, 1394, 1395), (1374, 1375, 1428, 1427), (1327, 1326, 1379, 1380), (1349, 1348, 1401, 1402), (1367, 1368, 1421, 1420), (1334, 1333, 1386, 1387), (1360, 1361, 1414, 1413), (1375, 1376, 1429, 1428), (1341, 1340, 1393, 1394), (1326, 1325, 1378, 1379), (1368, 1369, 1422, 1421), (1348, 1347, 1400, 1401), (1333, 1332, 1385, 1386), (1402, 1401, 1454, 1455), (1420, 1421, 1474, 1473), (1387, 1386, 1439, 1440), (1413, 1414, 1467, 1466), (1394, 1393, 1446, 1447), (1428, 1429, 1482, 1481), (1379, 1378, 1431, 1432), (1401, 1400, 1453, 1454), (1421, 1422, 1475, 1474), (1386, 1385, 1438, 1439), (1414, 1415, 1468, 1467), (1393, 1392, 1445, 1446), (1429, 1430, 1483, 1482), (1378, 1408, 1461, 1431), (1400, 1399, 1452, 1453), (1422, 1423, 1476, 1475), (1385, 1384, 1437, 1438), (1407, 1406, 1459, 1460), (1415, 1416, 1469, 1468), (1392, 1391, 1444, 1445), (1408, 1409, 1462, 1461), (1399, 1398, 1451, 1452), (1423, 1424, 1477, 1476), (1384, 1383, 1436, 1437), (1406, 1405, 1458, 1459), (1416, 1417, 1470, 1469), (1391, 1390, 1443, 1444), (1409, 1410, 1463, 1462), (1398, 1397, 1450, 1451), (1424, 1425, 1478, 1477), (1383, 1382, 1435, 1436), (1405, 1404, 1457, 1458), (1417, 1418, 1471, 1470), (1390, 1389, 1442, 1443), (1410, 1411, 1464, 1463), (1425, 1426, 1479, 1478), (1397, 1396, 1449, 1450), (1382, 1381, 1434, 1435), (1418, 1419, 1472, 1471), (1404, 1403, 1456, 1457), (1389, 1388, 1441, 1442), (1411, 1412, 1465, 1464), (1396, 1395, 1448, 1449), (1426, 1427, 1480, 1479), (1381, 1380, 1433, 1434), (1403, 1402, 1455, 1456), (1419, 1420, 1473, 1472), (1388, 1387, 1440, 1441), (1412, 1413, 1466, 1465), (1395, 1394, 1447, 1448), (1427, 1428, 1481, 1480), (1380, 1379, 1432, 1433), (1449, 1448, 1501, 1502), (1479, 1480, 1533, 1532), (1434, 1433, 1486, 1487), (1456, 1455, 1508, 1509), (1472, 1473, 1526, 1525), (1441, 1440, 1493, 1494), (1465, 1466, 1519, 1518), (1448, 1447, 1500, 1501), (1480, 1481, 1534, 1533), (1433, 1432, 1485, 1486), (1455, 1454, 1507, 1508), (1473, 1474, 1527, 1526), (1440, 1439, 1492, 1493), (1466, 1467, 1520, 1519), (1447, 1446, 1499, 1500), (1481, 1482, 1535, 1534), (1432, 1431, 1484, 1485), (1454, 1453, 1506, 1507), (1474, 1475, 1528, 1527), (1439, 1438, 1491, 1492), (1467, 1468, 1521, 1520), (1446, 1445, 1498, 1499), (1482, 1483, 1536, 1535), (1431, 1461, 1514, 1484), (1475, 1476, 1529, 1528), (1453, 1452, 1505, 1506), (1438, 1437, 1490, 1491), (1468, 1469, 1522, 1521), (1460, 1459, 1512, 1513), (1445, 1444, 1497, 1498), (1461, 1462, 1515, 1514), (1452, 1451, 1504, 1505), (1476, 1477, 1530, 1529), (1437, 1436, 1489, 1490), (1459, 1458, 1511, 1512), (1469, 1470, 1523, 1522), (1444, 1443, 1496, 1497), (1462, 1463, 1516, 1515), (1451, 1450, 1503, 1504), (1477, 1478, 1531, 1530), (1436, 1435, 1488, 1489), (1458, 1457, 1510, 1511), (1470, 1471, 1524, 1523), (1443, 1442, 1495, 1496), (1463, 1464, 1517, 1516), (1450, 1449, 1502, 1503), (1478, 1479, 1532, 1531), (1435, 1434, 1487, 1488), (1457, 1456, 1509, 1510), (1471, 1472, 1525, 1524), (1442, 1441, 1494, 1495), (1464, 1465, 1518, 1517), (1496, 1495, 1548, 1549), (1516, 1517, 1570, 1569), (1503, 1502, 1555, 1556), (1531, 1532, 1585, 1584), (1488, 1487, 1540, 1541), (1510, 1509, 1562, 1563), (1524, 1525, 1578, 1577), (1495, 1494, 1547, 1548), (1517, 1518, 1571, 1570), (1502, 1501, 1554, 1555), (1532, 1533, 1586, 1585), (1487, 1486, 1539, 1540), (1525, 1526, 1579, 1578), (1509, 1508, 1561, 1562), (1494, 1493, 1546, 1547), (1518, 1519, 1572, 1571), (1501, 1500, 1553, 1554), (1533, 1534, 1587, 1586), (1486, 1485, 1538, 1539), (1508, 1507, 1560, 1561), (1526, 1527, 1580, 1579), (1493, 1492, 1545, 1546), (1519, 1520, 1573, 1572), (1500, 1499, 1552, 1553), (1534, 1535, 1588, 1587), (1485, 1484, 1537, 1538), (1507, 1506, 1559, 1560), (1527, 1528, 1581, 1580), (1492, 1491, 1544, 1545), (1520, 1521, 1574, 1573), (1535, 1536, 1589, 1588), (1499, 1498, 1551, 1552), (1484, 1514, 1567, 1537), (1506, 1505, 1558, 1559), (1528, 1529, 1582, 1581), (1491, 1490, 1543, 1544), (1513, 1512, 1565, 1566), (1521, 1522, 1575, 1574), (1498, 1497, 1550, 1551), (1514, 1515, 1568, 1567), (1505, 1504, 1557, 1558), (1529, 1530, 1583, 1582), (1490, 1489, 1542, 1543), (1512, 1511, 1564, 1565), (1522, 1523, 1576, 1575), (1497, 1496, 1549, 1550), (1515, 1516, 1569, 1568), (1504, 1503, 1556, 1557), (1530, 1531, 1584, 1583), (1489, 1488, 1541, 1542), (1511, 1510, 1563, 1564), (1523, 1524, 1577, 1576), (1543, 1542, 1595, 1596), (1575, 1576, 1629, 1628), (1565, 1564, 1617, 1618), (1550, 1549, 1602, 1603), (1568, 1569, 1622, 1621), (1557, 1556, 1609, 1610), (1583, 1584, 1637, 1636), (1542, 1541, 1594, 1595), (1564, 1563, 1616, 1617), (1576, 1577, 1630, 1629), (1549, 1548, 1601, 1602), (1569, 1570, 1623, 1622), (1556, 1555, 1608, 1609), (1584, 1585, 1638, 1637), (1541, 1540, 1593, 1594), (1563, 1562, 1615, 1616), (1577, 1578, 1631, 1630), (1548, 1547, 1600, 1601), (1570, 1571, 1624, 1623), (1585, 1586, 1639, 1638), (1555, 1554, 1607, 1608), (1540, 1539, 1592, 1593), (1562, 1561, 1614, 1615), (1578, 1579, 1632, 1631), (1547, 1546, 1599, 1600), (1571, 1572, 1625, 1624), (1554, 1553, 1606, 1607), (1586, 1587, 1640, 1639), (1539, 1538, 1591, 1592), (1561, 1560, 1613, 1614), (1579, 1580, 1633, 1632), (1546, 1545, 1598, 1599), (1572, 1573, 1626, 1625), (1553, 1552, 1605, 1606), (1587, 1588, 1641, 1640), (1538, 1537, 1590, 1591), (1560, 1559, 1612, 1613), (1580, 1581, 1634, 1633), (1545, 1544, 1597, 1598), (1573, 1574, 1627, 1626), (1552, 1551, 1604, 1605), (1588, 1589, 1642, 1641), (1537, 1567, 1620, 1590), (1559, 1558, 1611, 1612), (1581, 1582, 1635, 1634), (1544, 1543, 1596, 1597), (1566, 1565, 1618, 1619), (1574, 1575, 1628, 1627), (1551, 1550, 1603, 1604), (1567, 1568, 1621, 1620), (1558, 1557, 1610, 1611), (1582, 1583, 1636, 1635), (1600, 1599, 1652, 1653), (1624, 1625, 1678, 1677), (1607, 1606, 1659, 1660), (1639, 1640, 1693, 1692), (1592, 1591, 1644, 1645), (1614, 1613, 1666, 1667), (1632, 1633, 1686, 1685), (1599, 1598, 1651, 1652), (1625, 1626, 1679, 1678), (1640, 1641, 1694, 1693), (1606, 1605, 1658, 1659), (1591, 1590, 1643, 1644), (1613, 1612, 1665, 1666), (1633, 1634, 1687, 1686), (1598, 1597, 1650, 1651), (1626, 1627, 1680, 1679), (1605, 1604, 1657, 1658), (1641, 1642, 1695, 1694), (1590, 1620, 1673, 1643), (1612, 1611, 1664, 1665), (1634, 1635, 1688, 1687), (1597, 1596, 1649, 1650), (1619, 1618, 1671, 1672), (1627, 1628, 1681, 1680), (1604, 1603, 1656, 1657), (1620, 1621, 1674, 1673), (1611, 1610, 1663, 1664), (1635, 1636, 1689, 1688), (1596, 1595, 1648, 1649), (1618, 1617, 1670, 1671), (1628, 1629, 1682, 1681), (1603, 1602, 1655, 1656), (1621, 1622, 1675, 1674), (1610, 1609, 1662, 1663), (1636, 1637, 1690, 1689), (1595, 1594, 1647, 1648), (1617, 1616, 1669, 1670), (1629, 1630, 1683, 1682), (1602, 1601, 1654, 1655), (1622, 1623, 1676, 1675), (1609, 1608, 1661, 1662), (1637, 1638, 1691, 1690), (1594, 1593, 1646, 1647), (1630, 1631, 1684, 1683), (1616, 1615, 1668, 1669), (1601, 1600, 1653, 1654), (1623, 1624, 1677, 1676), (1608, 1607, 1660, 1661), (1638, 1639, 1692, 1691), (1593, 1592, 1645, 1646), (1615, 1614, 1667, 1668), (1631, 1632, 1685, 1684), (1647, 1646, 1699, 1700), (1669, 1668, 1721, 1722), (1683, 1684, 1737, 1736), (1654, 1653, 1706, 1707), (1676, 1677, 1730, 1729), (1661, 1660, 1713, 1714), (1691, 1692, 1745, 1744), (1646, 1645, 1698, 1699), (1668, 1667, 1720, 1721), (1684, 1685, 1738, 1737), (1653, 1652, 1705, 1706), (1677, 1678, 1731, 1730), (1660, 1659, 1712, 1713), (1692, 1693, 1746, 1745), (1645, 1644, 1697, 1698), (1667, 1666, 1719, 1720), (1685, 1686, 1739, 1738), (1652, 1651, 1704, 1705), (1678, 1679, 1732, 1731), (1659, 1658, 1711, 1712), (1693, 1694, 1747, 1746), (1644, 1643, 1696, 1697), (1666, 1665, 1718, 1719), (1686, 1687, 1740, 1739), (1651, 1650, 1703, 1704), (1679, 1680, 1733, 1732), (1658, 1657, 1710, 1711), (1694, 1695, 1748, 1747), (1643, 1673, 1726, 1696), (1665, 1664, 1717, 1718), (1687, 1688, 1741, 1740), (1650, 1649, 1702, 1703), (1680, 1681, 1734, 1733), (1672, 1671, 1724, 1725), (1657, 1656, 1709, 1710), (1673, 1674, 1727, 1726), (1664, 1663, 1716, 1717), (1688, 1689, 1742, 1741), (1649, 1648, 1701, 1702), (1671, 1670, 1723, 1724), (1681, 1682, 1735, 1734), (1656, 1655, 1708, 1709), (1674, 1675, 1728, 1727), (1663, 1662, 1715, 1716), (1689, 1690, 1743, 1742), (1648, 1647, 1700, 1701), (1670, 1669, 1722, 1723), (1682, 1683, 1736, 1735), (1655, 1654, 1707, 1708), (1675, 1676, 1729, 1728), (1690, 1691, 1744, 1743), (1662, 1661, 1714, 1715), (105, 1748, 1695, 1642, 1589, 1536, 1483, 1430, 1377, 1324, 1271, 1218, 1165, 1112, 1059, 1006, 953, 900, 847, 794, 741, 688, 635, 582, 529, 476, 423, 370, 317, 264, 211, 158), (135, 188, 241, 294, 347, 400, 453, 506, 559, 612, 665, 718, 771, 824, 877, 930, 983, 1036, 1089, 1142, 1195, 1248, 1301, 1354, 1407, 1460, 1513, 1566, 1619, 1672, 1725, 82)])
me_circle_001.use_remesh_preserve_volume = False
me_circle_001.use_remesh_preserve_attributes = False
me_circle_001.use_mirror_vertex_groups = False
me_circle_001.update()

# ---- objects
ob_circle = bpy.data.objects.new('Circle', me_circle_001)

# ---- transforms, parenting, visibility, modifiers, constraints
ob_circle.location = (0.0, 0.0, 0.0)
ob_circle.lineart.crease_threshold = 0.0
_m = ob_circle.modifiers.new('Subsurf', 'SUBSURF')
_m.uv_smooth = 'PRESERVE_CORNERS'
_m.quality = 0
_m.render_levels = 0
_m.show_only_control_edges = False

# ---- collection membership
col_collection_1.objects.link(ob_circle)

# ---- scene / render settings (as saved in the file)
scene.frame_start = 1; scene.frame_end = 250; scene.frame_set(1)
scene.render.engine = 'BLENDER_EEVEE_NEXT'
scene.render.image_settings.compression = 90
scene.render.resolution_percentage = 50
scene.render.dither_intensity = 0.0
scene.cycles.use_denoising = False
scene.cycles.samples = 10
scene.cycles.sampling_pattern = 'TABULATED_SOBOL'
scene.cycles.light_sampling_threshold = 0.0
scene.cycles.use_adaptive_sampling = False
scene.cycles.use_light_tree = False
scene.cycles.blur_glossy = 0.0
scene.cycles.volume_bounces = 1
scene.cycles.pixel_filter_type = 'GAUSSIAN'
scene.cycles.sample_clamp_indirect = 0.0
scene.view_settings.view_transform = 'Standard'
bpy.context.view_layer.update()

# ---- added for rendering (the .blend has no active camera and no usable light): camera, sun
cam_auto = bpy.data.cameras.new('AutoCamera')
cam_auto.lens = 50.0
cam_auto.sensor_width = 36.0
cam_auto.clip_end = 1000.0
ob_auto_camera = bpy.data.objects.new('AutoCamera', cam_auto)
scene.collection.objects.link(ob_auto_camera)
ob_auto_camera.location = (7.05587, -8.46705, 5.75152)
ob_auto_camera.rotation_euler = (1.09748, -7.21219e-08, 0.694738)
scene.camera = ob_auto_camera
light_auto_sun = bpy.data.lights.new('AutoSun', 'SUN')
light_auto_sun.energy = 3.0
light_auto_sun.angle = 0.0523599
ob_auto_sun = bpy.data.objects.new('AutoSun', light_auto_sun)
scene.collection.objects.link(ob_auto_sun)
ob_auto_sun.rotation_euler = (0.872665, 0.174533, 0.523599)
bpy.context.view_layer.update()
